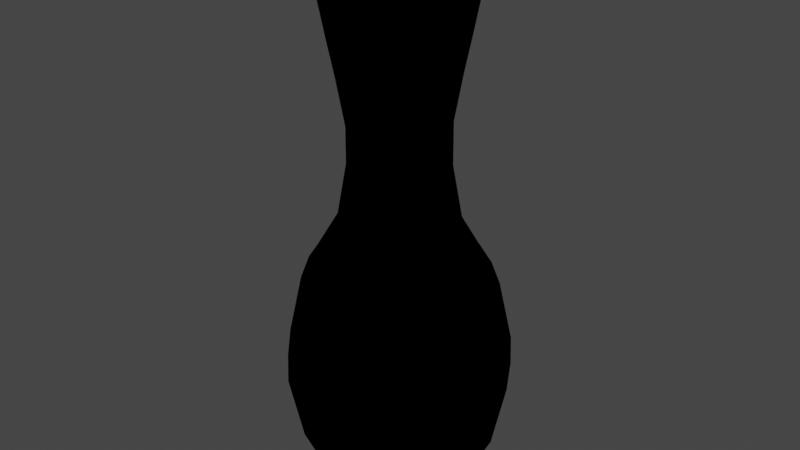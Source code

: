 # Source: Pin.blend  (saved by Blender 3.4.6; exported with 4.5.12 LTS)
import bpy
from mathutils import Matrix  # noqa: F401  (used for matrix-valued properties, if any)

bpy.ops.wm.read_factory_settings(use_empty=True)
scene = bpy.context.scene
scene.name = 'Scene'

# ---- collections
col_collection = bpy.data.collections.new('Collection'); scene.collection.children.link(col_collection)

# ---- materials (node trees are filled in below, after node groups)
mat_material_001 = bpy.data.materials.new('Material.001')
mat_material_001.use_transparent_shadow = False

# ---- material node trees
mat_material_001.use_nodes = True; mat_material_001.node_tree.nodes.clear()
_N = mat_material_001.node_tree.nodes; _L = mat_material_001.node_tree.links

# ---- world
world_world = bpy.data.worlds.new('World'); scene.world = world_world
world_world.use_nodes = True; world_world.node_tree.nodes.clear()
_N = world_world.node_tree.nodes; _L = world_world.node_tree.links
n0 = _N.new('ShaderNodeOutputWorld'); n0.name = 'World Output'; n0.location = (300, 300)
n1 = _N.new('ShaderNodeBackground'); n1.name = 'Background'; n1.location = (10, 300)
n1.inputs[0].default_value = (0.05088, 0.05088, 0.05088, 1.0)
_L.new(n1.outputs[0], n0.inputs[0])
n0.is_active_output = True
world_world.color = (0.05088, 0.05088, 0.05088)
world_world.use_sun_shadow = False
world_world.sun_shadow_jitter_overblur = 0.0

# ---- meshes
me_circle_001 = bpy.data.meshes.new('Circle.001')
me_circle_001.from_pydata([(9.522e-10, 0.06921, 0.00988), (-0.02815, 0.06323, 0.00988), (-0.05143, 0.04631, 0.00988), (-0.06582, 0.02139, 0.00988), (-0.06883, -0.007235, 0.00988), (-0.05994, -0.03461, 0.00988), (-0.04068, -0.05599, 0.00988), (-0.01439, -0.0677, 0.00988), (0.01439, -0.0677, 0.00988), (0.04068, -0.05599, 0.00988), (0.05994, -0.03461, 0.00988), (0.06883, -0.007235, 0.00988), (0.06582, 0.02139, 0.00988), (0.05143, 0.04631, 0.00988), (0.02815, 0.06323, 0.00988), (-3.01e-10, 0.132, 0.03826), (-0.05367, 0.1205, 0.03826), (-0.09806, 0.08829, 0.03826), (-0.1255, 0.04078, 0.03826), (-0.1312, -0.01379, 0.03826), (-0.1143, -0.06598, 0.03826), (-0.07756, -0.1068, 0.03826), (-0.02743, -0.1291, 0.03826), (0.02743, -0.1291, 0.03826), (0.07756, -0.1068, 0.03826), (0.1143, -0.06598, 0.03826), (0.1312, -0.01379, 0.03826), (0.1255, 0.04078, 0.03826), (0.09806, 0.08829, 0.03826), (0.05367, 0.1205, 0.03826), (2.638e-10, 0.1639, 0.1018), (-0.06665, 0.1497, 0.1018), (-0.1218, 0.1096, 0.1018), (-0.1558, 0.05064, 0.1018), (-0.163, -0.01713, 0.1018), (-0.1419, -0.08193, 0.1018), (-0.09632, -0.1326, 0.1018), (-0.03407, -0.1603, 0.1018), (0.03407, -0.1603, 0.1018), (0.09632, -0.1326, 0.1018), (0.1419, -0.08193, 0.1018), (0.163, -0.01713, 0.1018), (0.1558, 0.05064, 0.1018), (0.1218, 0.1096, 0.1018), (0.06665, 0.1497, 0.1018), (3.185e-10, 0.1865, 0.2133), (-0.07584, 0.1703, 0.2133), (-0.1386, 0.1248, 0.2133), (-0.1773, 0.05762, 0.2133), (-0.1854, -0.01949, 0.2133), (-0.1615, -0.09323, 0.2133), (-0.1096, -0.1508, 0.2133), (-0.03877, -0.1824, 0.2133), (0.03877, -0.1824, 0.2133), (0.1096, -0.1508, 0.2133), (0.1615, -0.09323, 0.2133), (0.1854, -0.01949, 0.2133), (0.1773, 0.05762, 0.2133), (0.1386, 0.1248, 0.2133), (0.07584, 0.1703, 0.2133), (2.665e-10, 0.1619, 0.3676), (-0.06587, 0.1479, 0.3676), (-0.1204, 0.1084, 0.3676), (-0.154, 0.05004, 0.3676), (-0.1611, -0.01693, 0.3676), (-0.1403, -0.08097, 0.3676), (-0.09519, -0.131, 0.3676), (-0.03367, -0.1584, 0.3676), (0.03367, -0.1584, 0.3676), (0.09519, -0.131, 0.3676), (0.1403, -0.08097, 0.3676), (0.1611, -0.01693, 0.3676), (0.154, 0.05004, 0.3676), (0.1204, 0.1084, 0.3676), (0.06587, 0.1479, 0.3676), (3.326e-10, 0.1472, 0.407), (-0.05988, 0.1345, 0.407), (-0.1094, 0.09852, 0.407), (-0.14, 0.0455, 0.407), (-0.1464, -0.01539, 0.407), (-0.1275, -0.07361, 0.407), (-0.08654, -0.1191, 0.407), (-0.03061, -0.144, 0.407), (0.03061, -0.144, 0.407), (0.08654, -0.1191, 0.407), (0.1275, -0.07361, 0.407), (0.1464, -0.01539, 0.407), (0.14, 0.0455, 0.407), (0.1094, 0.09852, 0.407), (0.05988, 0.1345, 0.407), (4.999e-11, 0.1325, 0.4297), (-0.05387, 0.121, 0.4297), (-0.09843, 0.08863, 0.4297), (-0.126, 0.04093, 0.4297), (-0.1317, -0.01385, 0.4297), (-0.1147, -0.06623, 0.4297), (-0.07786, -0.1072, 0.4297), (-0.02754, -0.1296, 0.4297), (0.02754, -0.1296, 0.4297), (0.07786, -0.1072, 0.4297), (0.1147, -0.06623, 0.4297), (0.1317, -0.01385, 0.4297), (0.126, 0.04093, 0.4297), (0.09843, 0.08863, 0.4297), (0.05387, 0.121, 0.4297), (-2.868e-10, 0.09792, 0.4891), (-0.03983, 0.08945, 0.4891), (-0.07277, 0.06552, 0.4891), (-0.09312, 0.03026, 0.4891), (-0.09738, -0.01024, 0.4891), (-0.0848, -0.04896, 0.4891), (-0.05755, -0.07922, 0.4891), (-0.02036, -0.09578, 0.4891), (0.02036, -0.09578, 0.4891), (0.05755, -0.07922, 0.4891), (0.0848, -0.04896, 0.4891), (0.09738, -0.01024, 0.4891), (0.09312, 0.03026, 0.4891), (0.07277, 0.06552, 0.4891), (0.03983, 0.08945, 0.4891), (-3.14e-10, 0.09513, 0.7248), (-0.03869, 0.0869, 0.7248), (-0.07069, 0.06365, 0.7248), (-0.09047, 0.0294, 0.7248), (-0.09461, -0.009944, 0.7248), (-0.08238, -0.04756, 0.7248), (-0.05592, -0.07696, 0.7248), (-0.01978, -0.09305, 0.7248), (0.01978, -0.09305, 0.7248), (0.05592, -0.07696, 0.7248), (0.08238, -0.04756, 0.7248), (0.09461, -0.009944, 0.7248), (0.09047, 0.0294, 0.7248), (0.07069, 0.06365, 0.7248), (0.03869, 0.0869, 0.7248), (1.769e-10, 0.1067, 0.7825), (-0.0434, 0.09749, 0.7825), (-0.0793, 0.0714, 0.7825), (-0.1015, 0.03298, 0.7825), (-0.1061, -0.01115, 0.7825), (-0.09242, -0.05336, 0.7825), (-0.06272, -0.08633, 0.7825), (-0.02219, -0.1044, 0.7825), (0.02219, -0.1044, 0.7825), (0.06272, -0.08633, 0.7825), (0.09242, -0.05336, 0.7825), (0.1061, -0.01115, 0.7825), (0.1015, 0.03298, 0.7825), (0.0793, 0.0714, 0.7825), (0.0434, 0.09749, 0.7825), (-1.106e-10, 0.1192, 0.8483), (-0.04848, 0.1089, 0.8483), (-0.08858, 0.07976, 0.8483), (-0.1134, 0.03683, 0.8483), (-0.1185, -0.01246, 0.8483), (-0.1032, -0.0596, 0.8483), (-0.07006, -0.09643, 0.8483), (-0.02478, -0.1166, 0.8483), (0.02478, -0.1166, 0.8483), (0.07006, -0.09643, 0.8483), (0.1032, -0.0596, 0.8483), (0.1185, -0.01246, 0.8483), (0.1134, 0.03683, 0.8483), (0.08858, 0.07976, 0.8483), (0.04848, 0.1089, 0.8483), (-6.004e-11, 0.1024, 0.9008), (-0.04165, 0.09354, 0.9008), (-0.0761, 0.06852, 0.9008), (-0.09739, 0.03164, 0.9008), (-0.1018, -0.0107, 0.9008), (-0.08868, -0.0512, 0.9008), (-0.06019, -0.08284, 0.9008), (-0.02129, -0.1002, 0.9008), (0.02129, -0.1002, 0.9008), (0.06019, -0.08284, 0.9008), (0.08868, -0.0512, 0.9008), (0.1018, -0.0107, 0.9008), (0.09739, 0.03164, 0.9008), (0.0761, 0.06852, 0.9008), (0.04165, 0.09354, 0.9008), (-1.389e-11, 0.0661, 0.9259), (-0.02689, 0.06039, 0.9259), (-0.04912, 0.04423, 0.9259), (-0.06287, 0.02043, 0.9259), (-0.06574, -0.00691, 0.9259), (-0.05725, -0.03305, 0.9259), (-0.03885, -0.05348, 0.9259), (-0.01374, -0.06466, 0.9259), (0.01374, -0.06466, 0.9259), (0.03885, -0.05348, 0.9259), (0.05725, -0.03305, 0.9259), (0.06574, -0.00691, 0.9259), (0.06287, 0.02043, 0.9259), (0.04912, 0.04423, 0.9259), (0.02689, 0.06039, 0.9259), (1.723e-10, 0.01918, 0.9408), (-0.007799, 0.01752, 0.9408), (-0.01425, 0.01283, 0.9408), (-0.01824, 0.005926, 0.9408), (-0.01907, -0.002004, 0.9408), (-0.01661, -0.009588, 0.9408), (-0.01127, -0.01551, 0.9408), (-0.003987, -0.01876, 0.9408), (0.003987, -0.01876, 0.9408), (0.01127, -0.01551, 0.9408), (0.01661, -0.009588, 0.9408), (0.01907, -0.002004, 0.9408), (0.01824, 0.005926, 0.9408), (0.01425, 0.01283, 0.9408), (0.007799, 0.01752, 0.9408), (-1.252e-10, 0.1071, 0.01398), (0.04356, 0.09784, 0.01398), (0.02227, -0.1048, 0.01398), (-0.02227, -0.1048, 0.01398), (-0.04356, 0.09784, 0.01398), (0.06295, -0.08665, 0.01398), (-0.07959, 0.07166, 0.01398), (0.09275, -0.05355, 0.01398), (-0.1019, 0.0331, 0.01398), (0.1065, -0.0112, 0.01398), (-0.1065, -0.0112, 0.01398), (0.1019, 0.0331, 0.01398), (-0.09275, -0.05355, 0.01398), (0.07959, 0.07166, 0.01398), (-0.06295, -0.08665, 0.01398), (0.08132, -0.008547, 0.6486), (0.07081, -0.04088, 0.6486), (-0.08132, -0.008547, 0.6486), (-0.07776, 0.02527, 0.6486), (0.07776, 0.02527, 0.6486), (-0.07081, -0.04088, 0.6486), (0.06076, 0.05471, 0.6486), (-0.04806, -0.06615, 0.6486), (0.03326, 0.0747, 0.6486), (-0.017, -0.07998, 0.6486), (-1.843e-10, 0.08177, 0.6486), (0.017, -0.07998, 0.6486), (-0.03326, 0.0747, 0.6486), (0.04806, -0.06615, 0.6486), (-0.06076, 0.05471, 0.6486), (0.08171, -0.008588, 0.5772), (-0.08171, -0.008588, 0.5772), (0.07814, 0.02539, 0.5772), (-0.07116, -0.04108, 0.5772), (0.06106, 0.05498, 0.5772), (-0.04829, -0.06647, 0.5772), (0.03342, 0.07506, 0.5772), (-0.01708, -0.08037, 0.5772), (-2.058e-10, 0.08216, 0.5772), (0.01708, -0.08037, 0.5772), (-0.03342, 0.07506, 0.5772), (0.04829, -0.06647, 0.5772), (-0.06106, 0.05498, 0.5772), (0.07116, -0.04108, 0.5772), (-0.07814, 0.02539, 0.5772), (-0.1372, 0.1236, 0.264), (-0.07511, 0.1687, 0.264), (0.1599, -0.09233, 0.264), (0.1085, -0.1494, 0.264), (-0.1756, 0.05707, 0.264), (0.1837, -0.0193, 0.264), (-0.1837, -0.0193, 0.264), (0.1756, 0.05707, 0.264), (-0.1599, -0.09233, 0.264), (0.1372, 0.1236, 0.264), (-0.1085, -0.1494, 0.264), (0.07511, 0.1687, 0.264), (-0.03839, -0.1806, 0.264), (3.101e-10, 0.1847, 0.264), (0.03839, -0.1806, 0.264), (0.0766, -0.04422, 0.6867), (-0.08412, 0.02733, 0.6867), (0.08796, -0.009245, 0.6867), (-0.08796, -0.009245, 0.6867), (0.08412, 0.02733, 0.6867), (-0.0766, -0.04422, 0.6867), (0.06573, 0.05918, 0.6867), (-0.05199, -0.07156, 0.6867), (0.03597, 0.0808, 0.6867), (-0.01839, -0.08652, 0.6867), (-2.492e-10, 0.08845, 0.6867), (0.01839, -0.08652, 0.6867), (-0.03597, 0.0808, 0.6867), (0.05199, -0.07156, 0.6867), (-0.06573, 0.05918, 0.6867), (0.07098, -0.04098, 0.6129), (-0.07795, 0.02533, 0.6129), (0.08152, -0.008568, 0.6129), (-0.08152, -0.008568, 0.6129), (0.07795, 0.02533, 0.6129), (-0.07098, -0.04098, 0.6129), (0.06091, 0.05485, 0.6129), (-0.04818, -0.06631, 0.6129), (0.03334, 0.07488, 0.6129), (-0.01704, -0.08017, 0.6129), (-1.95e-10, 0.08197, 0.6129), (0.01704, -0.08017, 0.6129), (-0.03334, 0.07488, 0.6129), (0.04818, -0.06631, 0.6129), (-0.06091, 0.05485, 0.6129)], [], [(2, 10, 6), (0, 2, 1), (2, 4, 3), (4, 6, 5), (6, 8, 7), (8, 6, 9), (9, 6, 10), (10, 12, 11), (12, 10, 13), (13, 10, 14), (14, 2, 0), (2, 6, 4), (14, 10, 2), (210, 15, 29, 211), (212, 23, 22, 213), (214, 16, 15, 210), (215, 24, 23, 212), (216, 17, 16, 214), (217, 25, 24, 215), (218, 18, 17, 216), (219, 26, 25, 217), (220, 19, 18, 218), (221, 27, 26, 219), (222, 20, 19, 220), (223, 28, 27, 221), (224, 21, 20, 222), (211, 29, 28, 223), (213, 22, 21, 224), (25, 40, 39, 24), (18, 33, 32, 17), (26, 41, 40, 25), (19, 34, 33, 18), (27, 42, 41, 26), (20, 35, 34, 19), (28, 43, 42, 27), (21, 36, 35, 20), (29, 44, 43, 28), (22, 37, 36, 21), (15, 30, 44, 29), (23, 38, 37, 22), (16, 31, 30, 15), (24, 39, 38, 23), (17, 32, 31, 16), (40, 55, 54, 39), (33, 48, 47, 32), (41, 56, 55, 40), (34, 49, 48, 33), (42, 57, 56, 41), (35, 50, 49, 34), (43, 58, 57, 42), (36, 51, 50, 35), (44, 59, 58, 43), (37, 52, 51, 36), (30, 45, 59, 44), (38, 53, 52, 37), (31, 46, 45, 30), (39, 54, 53, 38), (32, 47, 46, 31), (255, 62, 61, 256), (257, 70, 69, 258), (259, 63, 62, 255), (260, 71, 70, 257), (261, 64, 63, 259), (262, 72, 71, 260), (263, 65, 64, 261), (264, 73, 72, 262), (265, 66, 65, 263), (266, 74, 73, 264), (267, 67, 66, 265), (268, 60, 74, 266), (269, 68, 67, 267), (256, 61, 60, 268), (258, 69, 68, 269), (63, 78, 77, 62), (71, 86, 85, 70), (64, 79, 78, 63), (72, 87, 86, 71), (65, 80, 79, 64), (73, 88, 87, 72), (66, 81, 80, 65), (74, 89, 88, 73), (67, 82, 81, 66), (60, 75, 89, 74), (68, 83, 82, 67), (61, 76, 75, 60), (69, 84, 83, 68), (62, 77, 76, 61), (70, 85, 84, 69), (85, 100, 99, 84), (78, 93, 92, 77), (86, 101, 100, 85), (79, 94, 93, 78), (87, 102, 101, 86), (80, 95, 94, 79), (88, 103, 102, 87), (81, 96, 95, 80), (89, 104, 103, 88), (82, 97, 96, 81), (75, 90, 104, 89), (83, 98, 97, 82), (76, 91, 90, 75), (84, 99, 98, 83), (77, 92, 91, 76), (92, 107, 106, 91), (100, 115, 114, 99), (93, 108, 107, 92), (101, 116, 115, 100), (94, 109, 108, 93), (102, 117, 116, 101), (95, 110, 109, 94), (103, 118, 117, 102), (96, 111, 110, 95), (104, 119, 118, 103), (97, 112, 111, 96), (90, 105, 119, 104), (98, 113, 112, 97), (91, 106, 105, 90), (99, 114, 113, 98), (272, 131, 130, 270), (273, 124, 123, 271), (274, 132, 131, 272), (275, 125, 124, 273), (276, 133, 132, 274), (277, 126, 125, 275), (278, 134, 133, 276), (279, 127, 126, 277), (280, 120, 134, 278), (281, 128, 127, 279), (282, 121, 120, 280), (283, 129, 128, 281), (284, 122, 121, 282), (270, 130, 129, 283), (271, 123, 122, 284), (123, 138, 137, 122), (131, 146, 145, 130), (124, 139, 138, 123), (132, 147, 146, 131), (125, 140, 139, 124), (133, 148, 147, 132), (126, 141, 140, 125), (134, 149, 148, 133), (127, 142, 141, 126), (120, 135, 149, 134), (128, 143, 142, 127), (121, 136, 135, 120), (129, 144, 143, 128), (122, 137, 136, 121), (130, 145, 144, 129), (145, 160, 159, 144), (138, 153, 152, 137), (146, 161, 160, 145), (139, 154, 153, 138), (147, 162, 161, 146), (140, 155, 154, 139), (148, 163, 162, 147), (141, 156, 155, 140), (149, 164, 163, 148), (142, 157, 156, 141), (135, 150, 164, 149), (143, 158, 157, 142), (136, 151, 150, 135), (144, 159, 158, 143), (137, 152, 151, 136), (162, 177, 176, 161), (155, 170, 169, 154), (163, 178, 177, 162), (156, 171, 170, 155), (164, 179, 178, 163), (157, 172, 171, 156), (150, 165, 179, 164), (158, 173, 172, 157), (151, 166, 165, 150), (159, 174, 173, 158), (152, 167, 166, 151), (160, 175, 174, 159), (153, 168, 167, 152), (161, 176, 175, 160), (154, 169, 168, 153), (169, 184, 183, 168), (177, 192, 191, 176), (170, 185, 184, 169), (178, 193, 192, 177), (171, 186, 185, 170), (179, 194, 193, 178), (172, 187, 186, 171), (165, 180, 194, 179), (173, 188, 187, 172), (166, 181, 180, 165), (174, 189, 188, 173), (167, 182, 181, 166), (175, 190, 189, 174), (168, 183, 182, 167), (176, 191, 190, 175), (191, 206, 205, 190), (184, 199, 198, 183), (192, 207, 206, 191), (185, 200, 199, 184), (193, 208, 207, 192), (186, 201, 200, 185), (194, 209, 208, 193), (187, 202, 201, 186), (180, 195, 209, 194), (188, 203, 202, 187), (181, 196, 195, 180), (189, 204, 203, 188), (182, 197, 196, 181), (190, 205, 204, 189), (183, 198, 197, 182), (200, 206, 198), (197, 195, 196), (195, 208, 209), (208, 206, 207), (206, 202, 205), (205, 202, 204), (204, 202, 203), (202, 200, 201), (200, 198, 199), (198, 195, 197), (195, 198, 208), (208, 198, 206), (202, 206, 200), (7, 213, 224, 6), (14, 211, 223, 13), (6, 224, 222, 5), (13, 223, 221, 12), (5, 222, 220, 4), (12, 221, 219, 11), (4, 220, 218, 3), (11, 219, 217, 10), (3, 218, 216, 2), (10, 217, 215, 9), (2, 216, 214, 1), (9, 215, 212, 8), (1, 214, 210, 0), (8, 212, 213, 7), (0, 210, 211, 14), (286, 228, 239, 299), (285, 226, 238, 298), (299, 239, 237, 297), (298, 238, 236, 296), (297, 237, 235, 295), (296, 236, 234, 294), (295, 235, 233, 293), (294, 234, 232, 292), (293, 233, 231, 291), (292, 232, 230, 290), (291, 231, 229, 289), (290, 230, 227, 288), (289, 229, 225, 287), (288, 227, 228, 286), (287, 225, 226, 285), (116, 240, 253, 115), (109, 241, 254, 108), (117, 242, 240, 116), (110, 243, 241, 109), (118, 244, 242, 117), (111, 245, 243, 110), (119, 246, 244, 118), (112, 247, 245, 111), (105, 248, 246, 119), (113, 249, 247, 112), (106, 250, 248, 105), (114, 251, 249, 113), (107, 252, 250, 106), (115, 253, 251, 114), (108, 254, 252, 107), (54, 258, 269, 53), (46, 256, 268, 45), (53, 269, 267, 52), (45, 268, 266, 59), (52, 267, 265, 51), (59, 266, 264, 58), (51, 265, 263, 50), (58, 264, 262, 57), (50, 263, 261, 49), (57, 262, 260, 56), (49, 261, 259, 48), (56, 260, 257, 55), (48, 259, 255, 47), (55, 257, 258, 54), (47, 255, 256, 46), (228, 271, 284, 239), (226, 270, 283, 238), (239, 284, 282, 237), (238, 283, 281, 236), (237, 282, 280, 235), (236, 281, 279, 234), (235, 280, 278, 233), (234, 279, 277, 232), (233, 278, 276, 231), (232, 277, 275, 230), (231, 276, 274, 229), (230, 275, 273, 227), (229, 274, 272, 225), (227, 273, 271, 228), (225, 272, 270, 226), (240, 287, 285, 253), (241, 288, 286, 254), (242, 289, 287, 240), (243, 290, 288, 241), (244, 291, 289, 242), (245, 292, 290, 243), (246, 293, 291, 244), (247, 294, 292, 245), (248, 295, 293, 246), (249, 296, 294, 247), (250, 297, 295, 248), (251, 298, 296, 249), (252, 299, 297, 250), (253, 285, 298, 251), (254, 286, 299, 252)])
me_circle_001.polygons.foreach_set('use_smooth', [True] * 311)
_uv = me_circle_001.uv_layers.new(name='UVMap')
_uv.uv.foreach_set('vector', [0.5404, 0.8207, 0.7461, 0.7991, 0.6312, 0.6957, 0.5901, 0.8891, 0.5404, 0.8207, 0.558, 0.8602, 0.5404, 0.8207, 0.558, 0.738, 0.5404, 0.7775, 0.558, 0.738, 0.6312, 0.6957, 0.5901, 0.709, 0.6312, 0.6957, 0.7117, 0.7218, 0.6743, 0.7002, 0.7117, 0.7218, 0.6312, 0.6957, 0.7371, 0.7568, 0.7371, 0.7568, 0.6312, 0.6957, 0.7461, 0.7991, 0.7461, 0.7991, 0.7117, 0.8764, 0.7371, 0.8414, 0.7117, 0.8764, 0.7461, 0.7991, 0.6743, 0.898, 0.6743, 0.898, 0.7461, 0.7991, 0.6312, 0.9025, 0.6312, 0.9025, 0.5404, 0.8207, 0.5901, 0.8891, 0.5404, 0.8207, 0.6312, 0.6957, 0.558, 0.738, 0.6312, 0.9025, 0.7461, 0.7991, 0.5404, 0.8207, 0.4111, 0.5512, 0.3978, 0.553, 0.4047, 0.5968, 0.4189, 0.5933, 0.4016, 0.2585, 0.3904, 0.2581, 0.3898, 0.2929, 0.401, 0.2931, 0.4069, 0.5112, 0.3942, 0.5122, 0.3978, 0.553, 0.4111, 0.5512, 0.4032, 0.2242, 0.3921, 0.2233, 0.3904, 0.2581, 0.4016, 0.2585, 0.4044, 0.4728, 0.3922, 0.4733, 0.3942, 0.5122, 0.4069, 0.5112, 0.4064, 0.1899, 0.3953, 0.1884, 0.3921, 0.2233, 0.4032, 0.2242, 0.403, 0.4354, 0.3911, 0.4357, 0.3922, 0.4733, 0.4044, 0.4728, 0.4123, 0.1557, 0.4011, 0.1531, 0.3953, 0.1884, 0.4064, 0.1899, 0.402, 0.399, 0.3904, 0.3991, 0.3911, 0.4357, 0.403, 0.4354, 0.4225, 0.1217, 0.4115, 0.1173, 0.4011, 0.1531, 0.4123, 0.1557, 0.4014, 0.3632, 0.3899, 0.3633, 0.3904, 0.3991, 0.402, 0.399, 0.4403, 0.08857, 0.4298, 0.08084, 0.4115, 0.1173, 0.4225, 0.1217, 0.401, 0.3279, 0.3897, 0.3279, 0.3899, 0.3633, 0.4014, 0.3632, 0.4189, 0.5933, 0.4047, 0.5968, 0.4193, 0.6456, 0.4343, 0.6383, 0.401, 0.2931, 0.3898, 0.2929, 0.3897, 0.3279, 0.401, 0.3279, 0.3953, 0.1884, 0.3554, 0.1843, 0.353, 0.2213, 0.3921, 0.2233, 0.3911, 0.4357, 0.35, 0.4365, 0.3498, 0.4746, 0.3922, 0.4733, 0.4011, 0.1531, 0.36, 0.1457, 0.3554, 0.1843, 0.3953, 0.1884, 0.3904, 0.3991, 0.3504, 0.3997, 0.35, 0.4365, 0.3911, 0.4357, 0.4115, 0.1173, 0.368, 0.1043, 0.36, 0.1457, 0.4011, 0.1531, 0.3899, 0.3633, 0.3506, 0.3637, 0.3504, 0.3997, 0.3904, 0.3991, 0.4298, 0.08084, 0.3815, 0.05843, 0.368, 0.1043, 0.4115, 0.1173, 0.3897, 0.3279, 0.3508, 0.3281, 0.3506, 0.3637, 0.3899, 0.3633, 0.4047, 0.5968, 0.3527, 0.6049, 0.3578, 0.6592, 0.4193, 0.6456, 0.3898, 0.2929, 0.3511, 0.2928, 0.3508, 0.3281, 0.3897, 0.3279, 0.3978, 0.553, 0.3504, 0.5575, 0.3527, 0.6049, 0.4047, 0.5968, 0.3904, 0.2581, 0.3517, 0.2573, 0.3511, 0.2928, 0.3898, 0.2929, 0.3942, 0.5122, 0.3497, 0.5146, 0.3504, 0.5575, 0.3978, 0.553, 0.3921, 0.2233, 0.353, 0.2213, 0.3517, 0.2573, 0.3904, 0.2581, 0.3922, 0.4733, 0.3498, 0.4746, 0.3497, 0.5146, 0.3942, 0.5122, 0.3554, 0.1843, 0.2977, 0.1817, 0.2978, 0.2202, 0.353, 0.2213, 0.35, 0.4365, 0.2943, 0.435, 0.2917, 0.4726, 0.3498, 0.4746, 0.36, 0.1457, 0.2981, 0.1405, 0.2977, 0.1817, 0.3554, 0.1843, 0.3504, 0.3997, 0.2961, 0.3987, 0.2943, 0.435, 0.35, 0.4365, 0.368, 0.1043, 0.2993, 0.09462, 0.2981, 0.1405, 0.36, 0.1457, 0.3506, 0.3637, 0.2973, 0.3631, 0.2961, 0.3987, 0.3504, 0.3997, 0.3815, 0.05843, 0.3019, 0.04126, 0.2993, 0.09462, 0.368, 0.1043, 0.3508, 0.3281, 0.2979, 0.3278, 0.2973, 0.3631, 0.3506, 0.3637, 0.3527, 0.6049, 0.2771, 0.6024, 0.2684, 0.6575, 0.3578, 0.6592, 0.3511, 0.2928, 0.2981, 0.2926, 0.2979, 0.3278, 0.3508, 0.3281, 0.3504, 0.5575, 0.2835, 0.555, 0.2771, 0.6024, 0.3527, 0.6049, 0.3517, 0.2573, 0.298, 0.2569, 0.2981, 0.2926, 0.3511, 0.2928, 0.3497, 0.5146, 0.2882, 0.5123, 0.2835, 0.555, 0.3504, 0.5575, 0.353, 0.2213, 0.2978, 0.2202, 0.298, 0.2569, 0.3517, 0.2573, 0.3498, 0.4746, 0.2917, 0.4726, 0.2882, 0.5123, 0.3497, 0.5146, 0.2666, 0.4704, 0.2133, 0.4628, 0.2059, 0.4983, 0.2615, 0.5091, 0.2717, 0.1824, 0.2148, 0.1883, 0.2194, 0.2249, 0.2732, 0.2208, 0.2702, 0.4335, 0.2184, 0.4283, 0.2133, 0.4628, 0.2666, 0.4704, 0.2696, 0.1411, 0.2081, 0.1494, 0.2148, 0.1883, 0.2717, 0.1824, 0.2726, 0.3977, 0.2219, 0.3944, 0.2184, 0.4283, 0.2702, 0.4335, 0.2671, 0.0951, 0.1983, 0.1071, 0.2081, 0.1494, 0.2696, 0.1411, 0.2741, 0.3626, 0.2239, 0.361, 0.2219, 0.3944, 0.2726, 0.3977, 0.2636, 0.04125, 0.1829, 0.05953, 0.1983, 0.1071, 0.2671, 0.0951, 0.2748, 0.3277, 0.2246, 0.3276, 0.2239, 0.361, 0.2741, 0.3626, 0.2446, 0.5962, 0.1807, 0.5739, 0.1593, 0.6147, 0.2302, 0.6484, 0.2749, 0.2928, 0.2241, 0.294, 0.2246, 0.3276, 0.2748, 0.3277, 0.2545, 0.5506, 0.1955, 0.5353, 0.1807, 0.5739, 0.2446, 0.5962, 0.2743, 0.2573, 0.2224, 0.2599, 0.2241, 0.294, 0.2749, 0.2928, 0.2615, 0.5091, 0.2059, 0.4983, 0.1955, 0.5353, 0.2545, 0.5506, 0.2732, 0.2208, 0.2194, 0.2249, 0.2224, 0.2599, 0.2743, 0.2573, 0.2184, 0.4283, 0.1964, 0.4254, 0.1908, 0.4586, 0.2133, 0.4628, 0.2081, 0.1494, 0.1825, 0.1555, 0.1907, 0.1925, 0.2148, 0.1883, 0.2219, 0.3944, 0.2001, 0.3926, 0.1964, 0.4254, 0.2184, 0.4283, 0.1983, 0.1071, 0.1705, 0.1161, 0.1825, 0.1555, 0.2081, 0.1494, 0.2239, 0.361, 0.2022, 0.3601, 0.2001, 0.3926, 0.2219, 0.3944, 0.1829, 0.05953, 0.1519, 0.07346, 0.1705, 0.1161, 0.1983, 0.1071, 0.2246, 0.3276, 0.2029, 0.3276, 0.2022, 0.3601, 0.2239, 0.361, 0.1807, 0.5739, 0.1562, 0.5621, 0.1343, 0.5973, 0.1593, 0.6147, 0.2241, 0.294, 0.2022, 0.2949, 0.2029, 0.3276, 0.2246, 0.3276, 0.1955, 0.5353, 0.1717, 0.527, 0.1562, 0.5621, 0.1807, 0.5739, 0.2224, 0.2599, 0.2, 0.2617, 0.2022, 0.2949, 0.2241, 0.294, 0.2059, 0.4983, 0.1828, 0.4924, 0.1717, 0.527, 0.1955, 0.5353, 0.2194, 0.2249, 0.1963, 0.2277, 0.2, 0.2617, 0.2224, 0.2599, 0.2133, 0.4628, 0.1908, 0.4586, 0.1828, 0.4924, 0.2059, 0.4983, 0.2148, 0.1883, 0.1907, 0.1925, 0.1963, 0.2277, 0.2194, 0.2249, 0.1907, 0.1925, 0.1742, 0.1957, 0.1804, 0.2299, 0.1963, 0.2277, 0.1964, 0.4254, 0.1813, 0.4231, 0.1755, 0.4553, 0.1908, 0.4586, 0.1825, 0.1555, 0.1652, 0.1603, 0.1742, 0.1957, 0.1907, 0.1925, 0.2001, 0.3926, 0.1851, 0.3912, 0.1813, 0.4231, 0.1964, 0.4254, 0.1705, 0.1161, 0.1523, 0.1233, 0.1652, 0.1603, 0.1825, 0.1555, 0.2022, 0.3601, 0.1873, 0.3594, 0.1851, 0.3912, 0.2001, 0.3926, 0.1519, 0.07346, 0.1332, 0.08479, 0.1523, 0.1233, 0.1705, 0.1161, 0.2029, 0.3276, 0.1879, 0.3276, 0.1873, 0.3594, 0.2022, 0.3601, 0.1562, 0.5621, 0.1406, 0.5536, 0.1197, 0.5852, 0.1343, 0.5973, 0.2022, 0.2949, 0.187, 0.2956, 0.1879, 0.3276, 0.2029, 0.3276, 0.1717, 0.527, 0.1559, 0.5208, 0.1406, 0.5536, 0.1562, 0.5621, 0.2, 0.2617, 0.1845, 0.2631, 0.187, 0.2956, 0.2022, 0.2949, 0.1828, 0.4924, 0.1672, 0.4879, 0.1559, 0.5208, 0.1717, 0.527, 0.1963, 0.2277, 0.1804, 0.2299, 0.1845, 0.2631, 0.2, 0.2617, 0.1908, 0.4586, 0.1755, 0.4553, 0.1672, 0.4879, 0.1828, 0.4924, 0.1755, 0.4553, 0.1304, 0.444, 0.1225, 0.4728, 0.1672, 0.4879, 0.1742, 0.1957, 0.1255, 0.207, 0.1326, 0.2375, 0.1804, 0.2299, 0.1813, 0.4231, 0.1362, 0.415, 0.1304, 0.444, 0.1755, 0.4553, 0.1652, 0.1603, 0.1158, 0.1764, 0.1255, 0.207, 0.1742, 0.1957, 0.1851, 0.3912, 0.1399, 0.3858, 0.1362, 0.415, 0.1813, 0.4231, 0.1523, 0.1233, 0.103, 0.1462, 0.1158, 0.1764, 0.1652, 0.1603, 0.1873, 0.3594, 0.1419, 0.3566, 0.1399, 0.3858, 0.1851, 0.3912, 0.1332, 0.08479, 0.08687, 0.1175, 0.103, 0.1462, 0.1523, 0.1233, 0.1879, 0.3276, 0.1422, 0.3272, 0.1419, 0.3566, 0.1873, 0.3594, 0.1406, 0.5536, 0.09884, 0.5284, 0.08267, 0.5535, 0.1197, 0.5852, 0.187, 0.2956, 0.1408, 0.2976, 0.1422, 0.3272, 0.1879, 0.3276, 0.1559, 0.5208, 0.1121, 0.5011, 0.09884, 0.5284, 0.1406, 0.5536, 0.1845, 0.2631, 0.1377, 0.2677, 0.1408, 0.2976, 0.187, 0.2956, 0.1672, 0.4879, 0.1225, 0.4728, 0.1121, 0.5011, 0.1559, 0.5208, 0.1804, 0.2299, 0.1326, 0.2375, 0.1377, 0.2677, 0.1845, 0.2631, 0.657, 0.08129, 0.6302, 0.1002, 0.6487, 0.1262, 0.676, 0.1078, 0.7457, 0.3096, 0.7075, 0.3083, 0.7036, 0.3436, 0.7427, 0.3498, 0.6382, 0.05523, 0.611, 0.07384, 0.6302, 0.1002, 0.657, 0.08129, 0.7436, 0.2706, 0.7068, 0.2741, 0.7075, 0.3083, 0.7457, 0.3096, 0.6208, 0.02868, 0.5922, 0.04602, 0.611, 0.07384, 0.6382, 0.05523, 0.7368, 0.2334, 0.7018, 0.2412, 0.7068, 0.2741, 0.7436, 0.2706, 0.6853, 0.5142, 0.6433, 0.4933, 0.6205, 0.5356, 0.665, 0.556, 0.7258, 0.1984, 0.693, 0.21, 0.7018, 0.2412, 0.7368, 0.2334, 0.7049, 0.473, 0.6643, 0.454, 0.6433, 0.4933, 0.6853, 0.5142, 0.7114, 0.1659, 0.6807, 0.1806, 0.693, 0.21, 0.7258, 0.1984, 0.7218, 0.4319, 0.6817, 0.4164, 0.6643, 0.454, 0.7049, 0.473, 0.6945, 0.1358, 0.6658, 0.1527, 0.6807, 0.1806, 0.7114, 0.1659, 0.7346, 0.3907, 0.695, 0.3797, 0.6817, 0.4164, 0.7218, 0.4319, 0.676, 0.1078, 0.6487, 0.1262, 0.6658, 0.1527, 0.6945, 0.1358, 0.7427, 0.3498, 0.7036, 0.3436, 0.695, 0.3797, 0.7346, 0.3907, 0.7036, 0.3436, 0.6571, 0.3337, 0.6476, 0.3633, 0.695, 0.3797, 0.6302, 0.1002, 0.5943, 0.1268, 0.6132, 0.1504, 0.6487, 0.1262, 0.7075, 0.3083, 0.6622, 0.3048, 0.6571, 0.3337, 0.7036, 0.3436, 0.611, 0.07384, 0.5728, 0.1018, 0.5943, 0.1268, 0.6302, 0.1002, 0.7068, 0.2741, 0.6629, 0.2766, 0.6622, 0.3048, 0.7075, 0.3083, 0.5922, 0.04602, 0.5496, 0.07365, 0.5728, 0.1018, 0.611, 0.07384, 0.7018, 0.2412, 0.6597, 0.2494, 0.6629, 0.2766, 0.7068, 0.2741, 0.6433, 0.4933, 0.5882, 0.459, 0.5568, 0.4986, 0.6205, 0.5356, 0.693, 0.21, 0.6529, 0.2232, 0.6597, 0.2494, 0.7018, 0.2412, 0.6643, 0.454, 0.6136, 0.425, 0.5882, 0.459, 0.6433, 0.4933, 0.6807, 0.1806, 0.6427, 0.1981, 0.6529, 0.2232, 0.693, 0.21, 0.6817, 0.4164, 0.6332, 0.3935, 0.6136, 0.425, 0.6643, 0.454, 0.6658, 0.1527, 0.6294, 0.174, 0.6427, 0.1981, 0.6807, 0.1806, 0.695, 0.3797, 0.6476, 0.3633, 0.6332, 0.3935, 0.6817, 0.4164, 0.6487, 0.1262, 0.6132, 0.1504, 0.6294, 0.174, 0.6658, 0.1527, 0.6132, 0.1504, 0.5828, 0.1753, 0.5984, 0.1944, 0.6294, 0.174, 0.6571, 0.3337, 0.6193, 0.3229, 0.6093, 0.3458, 0.6476, 0.3633, 0.5943, 0.1268, 0.5633, 0.1563, 0.5828, 0.1753, 0.6132, 0.1504, 0.6622, 0.3048, 0.625, 0.3001, 0.6193, 0.3229, 0.6571, 0.3337, 0.5728, 0.1018, 0.5384, 0.1363, 0.5633, 0.1563, 0.5943, 0.1268, 0.6629, 0.2766, 0.6267, 0.2777, 0.625, 0.3001, 0.6622, 0.3048, 0.5496, 0.07365, 0.5058, 0.1128, 0.5384, 0.1363, 0.5728, 0.1018, 0.6597, 0.2494, 0.6248, 0.2558, 0.6267, 0.2777, 0.6629, 0.2766, 0.5882, 0.459, 0.5436, 0.4148, 0.5006, 0.441, 0.5568, 0.4986, 0.6529, 0.2232, 0.6193, 0.2345, 0.6248, 0.2558, 0.6597, 0.2494, 0.6136, 0.425, 0.5731, 0.3915, 0.5436, 0.4148, 0.5882, 0.459, 0.6427, 0.1981, 0.6105, 0.2141, 0.6193, 0.2345, 0.6529, 0.2232, 0.6332, 0.3935, 0.5942, 0.3686, 0.5731, 0.3915, 0.6136, 0.425, 0.6294, 0.174, 0.5984, 0.1944, 0.6105, 0.2141, 0.6427, 0.1981, 0.6476, 0.3633, 0.6093, 0.3458, 0.5942, 0.3686, 0.6332, 0.3935, 0.5384, 0.1363, 0.5199, 0.1703, 0.545, 0.1823, 0.5633, 0.1563, 0.6267, 0.2777, 0.6029, 0.278, 0.6008, 0.2962, 0.625, 0.3001, 0.5058, 0.1128, 0.4843, 0.1606, 0.5199, 0.1703, 0.5384, 0.1363, 0.6248, 0.2558, 0.6016, 0.2601, 0.6029, 0.278, 0.6267, 0.2777, 0.5436, 0.4148, 0.5235, 0.3756, 0.4843, 0.382, 0.5006, 0.441, 0.6193, 0.2345, 0.5972, 0.2429, 0.6016, 0.2601, 0.6248, 0.2558, 0.5731, 0.3915, 0.5511, 0.3636, 0.5235, 0.3756, 0.5436, 0.4148, 0.6105, 0.2141, 0.5894, 0.2262, 0.5972, 0.2429, 0.6193, 0.2345, 0.5942, 0.3686, 0.5711, 0.3485, 0.5511, 0.3636, 0.5731, 0.3915, 0.5984, 0.1944, 0.5784, 0.2104, 0.5894, 0.2262, 0.6105, 0.2141, 0.6093, 0.3458, 0.5854, 0.3318, 0.5711, 0.3485, 0.5942, 0.3686, 0.5828, 0.1753, 0.5638, 0.1957, 0.5784, 0.2104, 0.5984, 0.1944, 0.6193, 0.3229, 0.5951, 0.3143, 0.5854, 0.3318, 0.6093, 0.3458, 0.5633, 0.1563, 0.545, 0.1823, 0.5638, 0.1957, 0.5828, 0.1753, 0.625, 0.3001, 0.6008, 0.2962, 0.5951, 0.3143, 0.6193, 0.3229, 0.6008, 0.2962, 0.5801, 0.2912, 0.5751, 0.305, 0.5951, 0.3143, 0.5199, 0.1703, 0.5128, 0.204, 0.5332, 0.208, 0.545, 0.1823, 0.6029, 0.278, 0.5821, 0.2771, 0.5801, 0.2912, 0.6008, 0.2962, 0.4843, 0.1606, 0.4869, 0.2063, 0.5128, 0.204, 0.5199, 0.1703, 0.6016, 0.2601, 0.5813, 0.2631, 0.5821, 0.2771, 0.6029, 0.278, 0.5235, 0.3756, 0.5181, 0.3412, 0.4933, 0.3374, 0.4843, 0.382, 0.5972, 0.2429, 0.5777, 0.2502, 0.5813, 0.2631, 0.6016, 0.2601, 0.5511, 0.3636, 0.5387, 0.3371, 0.5181, 0.3412, 0.5235, 0.3756, 0.5894, 0.2262, 0.571, 0.2373, 0.5777, 0.2502, 0.5972, 0.2429, 0.5711, 0.3485, 0.5549, 0.3286, 0.5387, 0.3371, 0.5511, 0.3636, 0.5784, 0.2104, 0.5614, 0.2256, 0.571, 0.2373, 0.5894, 0.2262, 0.5854, 0.3318, 0.5669, 0.3174, 0.5549, 0.3286, 0.5711, 0.3485, 0.5638, 0.1957, 0.5489, 0.2155, 0.5614, 0.2256, 0.5784, 0.2104, 0.5951, 0.3143, 0.5751, 0.305, 0.5669, 0.3174, 0.5854, 0.3318, 0.545, 0.1823, 0.5332, 0.208, 0.5489, 0.2155, 0.5638, 0.1957, 0.5332, 0.208, 0.525, 0.2487, 0.532, 0.2494, 0.5489, 0.2155, 0.5801, 0.2912, 0.5465, 0.2809, 0.5433, 0.2864, 0.5751, 0.305, 0.5128, 0.204, 0.5178, 0.2484, 0.525, 0.2487, 0.5332, 0.208, 0.5821, 0.2771, 0.5472, 0.2747, 0.5465, 0.2809, 0.5801, 0.2912, 0.4869, 0.2063, 0.5108, 0.251, 0.5178, 0.2484, 0.5128, 0.204, 0.5813, 0.2631, 0.5467, 0.2686, 0.5472, 0.2747, 0.5821, 0.2771, 0.5181, 0.3412, 0.5231, 0.2995, 0.5165, 0.2967, 0.4933, 0.3374, 0.5777, 0.2502, 0.5435, 0.2628, 0.5467, 0.2686, 0.5813, 0.2631, 0.5387, 0.3371, 0.5299, 0.2994, 0.5231, 0.2995, 0.5181, 0.3412, 0.571, 0.2373, 0.5416, 0.2568, 0.5435, 0.2628, 0.5777, 0.2502, 0.5549, 0.3286, 0.536, 0.2972, 0.5299, 0.2994, 0.5387, 0.3371, 0.5614, 0.2256, 0.5376, 0.2522, 0.5416, 0.2568, 0.571, 0.2373, 0.5669, 0.3174, 0.5406, 0.2927, 0.536, 0.2972, 0.5549, 0.3286, 0.5489, 0.2155, 0.532, 0.2494, 0.5376, 0.2522, 0.5614, 0.2256, 0.5751, 0.305, 0.5433, 0.2864, 0.5406, 0.2927, 0.5669, 0.3174, 0.5472, 0.2747, 0.5197, 0.2645, 0.5433, 0.2864, 0.5406, 0.2927, 0.5299, 0.2994, 0.536, 0.2972, 0.5299, 0.2994, 0.5165, 0.2967, 0.5231, 0.2995, 0.5108, 0.251, 0.525, 0.2487, 0.5178, 0.2484, 0.525, 0.2487, 0.5435, 0.2628, 0.532, 0.2494, 0.532, 0.2494, 0.5435, 0.2628, 0.5376, 0.2522, 0.5376, 0.2522, 0.5435, 0.2628, 0.5416, 0.2568, 0.5435, 0.2628, 0.5472, 0.2747, 0.5467, 0.2686, 0.5472, 0.2747, 0.5433, 0.2864, 0.5465, 0.2809, 0.5433, 0.2864, 0.5299, 0.2994, 0.5406, 0.2927, 0.5299, 0.2994, 0.5433, 0.2864, 0.5165, 0.2967, 0.5108, 0.251, 0.5124, 0.2817, 0.525, 0.2487, 0.5435, 0.2628, 0.5197, 0.2645, 0.5472, 0.2747, 0.4179, 0.2935, 0.401, 0.2931, 0.401, 0.3279, 0.4181, 0.3282, 0.439, 0.5879, 0.4189, 0.5933, 0.4343, 0.6383, 0.4538, 0.6271, 0.4181, 0.3282, 0.401, 0.3279, 0.4014, 0.3632, 0.4187, 0.3633, 0.4538, 0.09957, 0.4403, 0.08857, 0.4225, 0.1217, 0.4378, 0.1283, 0.4187, 0.3633, 0.4014, 0.3632, 0.402, 0.399, 0.4196, 0.3989, 0.4378, 0.1283, 0.4225, 0.1217, 0.4123, 0.1557, 0.4283, 0.1597, 0.4196, 0.3989, 0.402, 0.399, 0.403, 0.4354, 0.4209, 0.4351, 0.4283, 0.1597, 0.4123, 0.1557, 0.4064, 0.1899, 0.4227, 0.1923, 0.4209, 0.4351, 0.403, 0.4354, 0.4044, 0.4728, 0.4228, 0.4721, 0.4227, 0.1923, 0.4064, 0.1899, 0.4032, 0.2242, 0.4197, 0.2256, 0.4228, 0.4721, 0.4044, 0.4728, 0.4069, 0.5112, 0.4258, 0.5098, 0.4197, 0.2256, 0.4032, 0.2242, 0.4016, 0.2585, 0.4183, 0.2594, 0.4258, 0.5098, 0.4069, 0.5112, 0.4111, 0.5512, 0.4307, 0.5484, 0.4183, 0.2594, 0.4016, 0.2585, 0.401, 0.2931, 0.4179, 0.2935, 0.4307, 0.5484, 0.4111, 0.5512, 0.4189, 0.5933, 0.439, 0.5879, 0.7819, 0.1639, 0.8122, 0.1641, 0.8124, 0.1352, 0.7821, 0.135, 0.7824, 0.3663, 0.8127, 0.366, 0.8124, 0.3371, 0.7821, 0.3374, 0.7821, 0.135, 0.8124, 0.1352, 0.8127, 0.1064, 0.7824, 0.1061, 0.7821, 0.3374, 0.8124, 0.3371, 0.8122, 0.3083, 0.7819, 0.3085, 0.7824, 0.1061, 0.8127, 0.1064, 0.813, 0.07756, 0.7827, 0.07717, 0.7819, 0.3085, 0.8122, 0.3083, 0.8121, 0.2794, 0.7818, 0.2795, 0.7827, 0.07717, 0.813, 0.07756, 0.8134, 0.04872, 0.7831, 0.04826, 0.7818, 0.2795, 0.8121, 0.2794, 0.812, 0.2506, 0.7817, 0.2506, 0.7831, 0.04826, 0.8134, 0.04872, 0.8139, 0.01988, 0.7836, 0.01936, 0.7817, 0.2506, 0.812, 0.2506, 0.812, 0.2218, 0.7817, 0.2217, 0.7836, 0.453, 0.8139, 0.4525, 0.8134, 0.4236, 0.7831, 0.4241, 0.7817, 0.2217, 0.812, 0.2218, 0.8121, 0.1929, 0.7818, 0.1928, 0.7831, 0.4241, 0.8134, 0.4236, 0.813, 0.3948, 0.7827, 0.3952, 0.7818, 0.1928, 0.8121, 0.1929, 0.8122, 0.1641, 0.7819, 0.1639, 0.7827, 0.3952, 0.813, 0.3948, 0.8127, 0.366, 0.7824, 0.3663, 0.1158, 0.1764, 0.04955, 0.2019, 0.05838, 0.227, 0.1255, 0.207, 0.1399, 0.3858, 0.07482, 0.3792, 0.07177, 0.4039, 0.1362, 0.415, 0.103, 0.1462, 0.03874, 0.1774, 0.04955, 0.2019, 0.1158, 0.1764, 0.1419, 0.3566, 0.07618, 0.3542, 0.07482, 0.3792, 0.1399, 0.3858, 0.08687, 0.1175, 0.02597, 0.1538, 0.03874, 0.1774, 0.103, 0.1462, 0.1422, 0.3272, 0.07591, 0.329, 0.07618, 0.3542, 0.1419, 0.3566, 0.09884, 0.5284, 0.04072, 0.4968, 0.02799, 0.5182, 0.08267, 0.5535, 0.1408, 0.2976, 0.07403, 0.3035, 0.07591, 0.329, 0.1422, 0.3272, 0.1121, 0.5011, 0.05146, 0.4747, 0.04072, 0.4968, 0.09884, 0.5284, 0.1377, 0.2677, 0.07053, 0.278, 0.07403, 0.3035, 0.1408, 0.2976, 0.1225, 0.4728, 0.0602, 0.4518, 0.05146, 0.4747, 0.1121, 0.5011, 0.1326, 0.2375, 0.06534, 0.2524, 0.07053, 0.278, 0.1377, 0.2677, 0.1304, 0.444, 0.06693, 0.4281, 0.0602, 0.4518, 0.1225, 0.4728, 0.1255, 0.207, 0.05838, 0.227, 0.06534, 0.2524, 0.1326, 0.2375, 0.1362, 0.415, 0.07177, 0.4039, 0.06693, 0.4281, 0.1304, 0.444, 0.2978, 0.2202, 0.2732, 0.2208, 0.2743, 0.2573, 0.298, 0.2569, 0.2882, 0.5123, 0.2615, 0.5091, 0.2545, 0.5506, 0.2835, 0.555, 0.298, 0.2569, 0.2743, 0.2573, 0.2749, 0.2928, 0.2981, 0.2926, 0.2835, 0.555, 0.2545, 0.5506, 0.2446, 0.5962, 0.2771, 0.6024, 0.2981, 0.2926, 0.2749, 0.2928, 0.2748, 0.3277, 0.2979, 0.3278, 0.2771, 0.6024, 0.2446, 0.5962, 0.2302, 0.6484, 0.2684, 0.6575, 0.2979, 0.3278, 0.2748, 0.3277, 0.2741, 0.3626, 0.2973, 0.3631, 0.3019, 0.04126, 0.2636, 0.04125, 0.2671, 0.0951, 0.2993, 0.09462, 0.2973, 0.3631, 0.2741, 0.3626, 0.2726, 0.3977, 0.2961, 0.3987, 0.2993, 0.09462, 0.2671, 0.0951, 0.2696, 0.1411, 0.2981, 0.1405, 0.2961, 0.3987, 0.2726, 0.3977, 0.2702, 0.4335, 0.2943, 0.435, 0.2981, 0.1405, 0.2696, 0.1411, 0.2717, 0.1824, 0.2977, 0.1817, 0.2943, 0.435, 0.2702, 0.4335, 0.2666, 0.4704, 0.2917, 0.4726, 0.2977, 0.1817, 0.2717, 0.1824, 0.2732, 0.2208, 0.2978, 0.2202, 0.2917, 0.4726, 0.2666, 0.4704, 0.2615, 0.5091, 0.2882, 0.5123, 0.9494, 0.2948, 0.9171, 0.3007, 0.9238, 0.3311, 0.9556, 0.323, 0.9637, 0.0955, 0.9326, 0.08507, 0.9238, 0.115, 0.9556, 0.1232, 0.9556, 0.323, 0.9238, 0.3311, 0.9326, 0.361, 0.9637, 0.3506, 0.9556, 0.1232, 0.9238, 0.115, 0.9171, 0.1455, 0.9494, 0.1513, 0.9637, 0.3506, 0.9326, 0.361, 0.9436, 0.3903, 0.9739, 0.3776, 0.9494, 0.1513, 0.9171, 0.1455, 0.9127, 0.1763, 0.9453, 0.1799, 0.9739, 0.3776, 0.9436, 0.3903, 0.9566, 0.4186, 0.9859, 0.4038, 0.9453, 0.1799, 0.9127, 0.1763, 0.9104, 0.2075, 0.9432, 0.2086, 0.9859, 0.4038, 0.9566, 0.4186, 0.9716, 0.4459, 0.9998, 0.4291, 0.9432, 0.2086, 0.9104, 0.2075, 0.9104, 0.2387, 0.9432, 0.2375, 0.9998, 0.01702, 0.9716, 0.0001798, 0.9566, 0.02752, 0.9859, 0.04229, 0.9432, 0.2375, 0.9104, 0.2387, 0.9127, 0.2698, 0.9453, 0.2662, 0.9859, 0.04229, 0.9566, 0.02752, 0.9436, 0.05586, 0.9739, 0.06849, 0.9453, 0.2662, 0.9127, 0.2698, 0.9171, 0.3007, 0.9494, 0.2948, 0.9739, 0.06849, 0.9436, 0.05586, 0.9326, 0.08507, 0.9637, 0.0955, 0.9409, 0.8858, 0.9712, 0.8854, 0.9709, 0.8565, 0.9406, 0.8568, 0.94, 0.6829, 0.9703, 0.683, 0.9704, 0.6541, 0.9401, 0.6539, 0.9413, 0.9148, 0.9716, 0.9143, 0.9712, 0.8854, 0.9409, 0.8858, 0.9399, 0.7119, 0.9702, 0.7119, 0.9703, 0.683, 0.94, 0.6829, 0.9418, 0.9437, 0.9721, 0.9432, 0.9716, 0.9143, 0.9413, 0.9148, 0.9399, 0.7409, 0.9702, 0.7409, 0.9702, 0.7119, 0.9399, 0.7119, 0.9413, 0.538, 0.9716, 0.5385, 0.9721, 0.5096, 0.9418, 0.5091, 0.94, 0.7699, 0.9703, 0.7698, 0.9702, 0.7409, 0.9399, 0.7409, 0.9409, 0.567, 0.9712, 0.5674, 0.9716, 0.5385, 0.9413, 0.538, 0.9401, 0.7989, 0.9704, 0.7987, 0.9703, 0.7698, 0.94, 0.7699, 0.9406, 0.596, 0.9709, 0.5963, 0.9712, 0.5674, 0.9409, 0.567, 0.9403, 0.8278, 0.9706, 0.8276, 0.9704, 0.7987, 0.9401, 0.7989, 0.9403, 0.625, 0.9706, 0.6252, 0.9709, 0.5963, 0.9406, 0.596, 0.9406, 0.8568, 0.9709, 0.8565, 0.9706, 0.8276, 0.9403, 0.8278, 0.9401, 0.6539, 0.9704, 0.6541, 0.9706, 0.6252, 0.9403, 0.625])
me_circle_001.materials.append(mat_material_001)
me_circle_001.update()
me_circle_001.normals_split_custom_set([tuple(v) for v in zip(*[iter([-0.04538, 0.04086, -0.9981, 0.05288, -0.03053, -0.9981, -0.03589, -0.0494, -0.9981, 6.535e-09, 0.06106, -0.9981, -0.04538, 0.04086, -0.9981, -0.02483, 0.05578, -0.9981, -0.04538, 0.04086, -0.9981, -0.06073, -0.006382, -0.9981, -0.05807, 0.01887, -0.9981, -0.06073, -0.006382, -0.9981, -0.03589, -0.0494, -0.9981, -0.05288, -0.03053, -0.9981, -0.03589, -0.0494, -0.9981, 0.01269, -0.05973, -0.9981, -0.01269, -0.05972, -0.9981, 0.01269, -0.05973, -0.9981, -0.03589, -0.0494, -0.9981, 0.03589, -0.0494, -0.9981, 0.03589, -0.0494, -0.9981, -0.03589, -0.0494, -0.9981, 0.05288, -0.03053, -0.9981, 0.05288, -0.03053, -0.9981, 0.05807, 0.01887, -0.9981, 0.06072, -0.006382, -0.9981, 0.05807, 0.01887, -0.9981, 0.05288, -0.03053, -0.9981, 0.04538, 0.04086, -0.9981, 0.04538, 0.04086, -0.9981, 0.05288, -0.03053, -0.9981, 0.02483, 0.05578, -0.9981, 0.02483, 0.05578, -0.9981, -0.04538, 0.04086, -0.9981, 6.535e-09, 0.06106, -0.9981, -0.04538, 0.04086, -0.9981, -0.03589, -0.0494, -0.9981, -0.06073, -0.006382, -0.9981, 0.02483, 0.05578, -0.9981, 0.05288, -0.03053, -0.9981, -0.04538, 0.04086, -0.9981, 1.029e-08, 0.4609, -0.8874, 1.49e-08, 0.8147, -0.5799, 0.3314, 0.7443, -0.5799, 0.1875, 0.4211, -0.8874, 0.09583, -0.4509, -0.8874, 0.1694, -0.7969, -0.5799, -0.1694, -0.7969, -0.5799, -0.09583, -0.4509, -0.8874, -0.1875, 0.4211, -0.8874, -0.3314, 0.7443, -0.5799, 1.49e-08, 0.8147, -0.5799, 1.029e-08, 0.4609, -0.8874, 0.2709, -0.3729, -0.8874, 0.4789, -0.6591, -0.5799, 0.1694, -0.7969, -0.5799, 0.09583, -0.4509, -0.8874, -0.3425, 0.3084, -0.8874, -0.6054, 0.5451, -0.5799, -0.3314, 0.7443, -0.5799, -0.1875, 0.4211, -0.8874, 0.3992, -0.2305, -0.8874, 0.7056, -0.4074, -0.5799, 0.4789, -0.6591, -0.5799, 0.2709, -0.3729, -0.8874, -0.4384, 0.1424, -0.8874, -0.7748, 0.2518, -0.5799, -0.6054, 0.5451, -0.5799, -0.3425, 0.3084, -0.8874, 0.4584, -0.04818, -0.8874, 0.8102, -0.08516, -0.5799, 0.7056, -0.4074, -0.5799, 0.3992, -0.2305, -0.8874, -0.4584, -0.04818, -0.8874, -0.8102, -0.08516, -0.5799, -0.7748, 0.2518, -0.5799, -0.4384, 0.1424, -0.8874, 0.4384, 0.1424, -0.8874, 0.7748, 0.2518, -0.5799, 0.8102, -0.08516, -0.5799, 0.4584, -0.04818, -0.8874, -0.3992, -0.2305, -0.8874, -0.7056, -0.4074, -0.5799, -0.8102, -0.08516, -0.5799, -0.4584, -0.04818, -0.8874, 0.3425, 0.3084, -0.8874, 0.6054, 0.5451, -0.5799, 0.7748, 0.2518, -0.5799, 0.4384, 0.1424, -0.8874, -0.2709, -0.3729, -0.8874, -0.4789, -0.6591, -0.5799, -0.7056, -0.4074, -0.5799, -0.3992, -0.2305, -0.8874, 0.1875, 0.4211, -0.8874, 0.3314, 0.7443, -0.5799, 0.6054, 0.5451, -0.5799, 0.3425, 0.3084, -0.8874, -0.09583, -0.4509, -0.8874, -0.1694, -0.7969, -0.5799, -0.4789, -0.6591, -0.5799, -0.2709, -0.3729, -0.8874, 0.7056, -0.4074, -0.5799, 0.8201, -0.4735, -0.3212, 0.5566, -0.7662, -0.3212, 0.4789, -0.6591, -0.5799, -0.7748, 0.2518, -0.5799, -0.9007, 0.2926, -0.3212, -0.7038, 0.6337, -0.3212, -0.6054, 0.5451, -0.5799, 0.8102, -0.08516, -0.5799, 0.9418, -0.09899, -0.3212, 0.8201, -0.4735, -0.3212, 0.7056, -0.4074, -0.5799, -0.8102, -0.08516, -0.5799, -0.9418, -0.09899, -0.3212, -0.9007, 0.2926, -0.3212, -0.7748, 0.2518, -0.5799, 0.7748, 0.2518, -0.5799, 0.9007, 0.2926, -0.3212, 0.9418, -0.09899, -0.3212, 0.8102, -0.08516, -0.5799, -0.7056, -0.4074, -0.5799, -0.8201, -0.4735, -0.3212, -0.9418, -0.09899, -0.3212, -0.8102, -0.08516, -0.5799, 0.6054, 0.5451, -0.5799, 0.7038, 0.6337, -0.3212, 0.9007, 0.2926, -0.3212, 0.7748, 0.2518, -0.5799, -0.4789, -0.6591, -0.5799, -0.5566, -0.7662, -0.3212, -0.8201, -0.4735, -0.3212, -0.7056, -0.4074, -0.5799, 0.3314, 0.7443, -0.5799, 0.3852, 0.8651, -0.3212, 0.7038, 0.6337, -0.3212, 0.6054, 0.5451, -0.5799, -0.1694, -0.7969, -0.5799, -0.1969, -0.9263, -0.3212, -0.5566, -0.7662, -0.3212, -0.4789, -0.6591, -0.5799, 1.49e-08, 0.8147, -0.5799, 0.0, 0.947, -0.3212, 0.3852, 0.8651, -0.3212, 0.3314, 0.7443, -0.5799, 0.1694, -0.7969, -0.5799, 0.1969, -0.9263, -0.3212, -0.1969, -0.9263, -0.3212, -0.1694, -0.7969, -0.5799, -0.3314, 0.7443, -0.5799, -0.3852, 0.8651, -0.3212, 0.0, 0.947, -0.3212, 1.49e-08, 0.8147, -0.5799, 0.4789, -0.6591, -0.5799, 0.5566, -0.7662, -0.3212, 0.1969, -0.9263, -0.3212, 0.1694, -0.7969, -0.5799, -0.6054, 0.5451, -0.5799, -0.7038, 0.6337, -0.3212, -0.3852, 0.8651, -0.3212, -0.3314, 0.7443, -0.5799, 0.8201, -0.4735, -0.3212, 0.8632, -0.4984, -0.08098, 0.5859, -0.8064, -0.08098, 0.5566, -0.7662, -0.3212, -0.9007, 0.2926, -0.3212, -0.9479, 0.308, -0.08098, -0.7407, 0.6669, -0.08098, -0.7038, 0.6337, -0.3212, 0.9418, -0.09899, -0.3212, 0.9913, -0.1042, -0.08098, 0.8632, -0.4984, -0.08098, 0.8201, -0.4735, -0.3212, -0.9418, -0.09899, -0.3212, -0.9913, -0.1042, -0.08098, -0.9479, 0.308, -0.08098, -0.9007, 0.2926, -0.3212, 0.9007, 0.2926, -0.3212, 0.9479, 0.308, -0.08098, 0.9913, -0.1042, -0.08098, 0.9418, -0.09899, -0.3212, -0.8201, -0.4735, -0.3212, -0.8632, -0.4984, -0.08098, -0.9913, -0.1042, -0.08098, -0.9418, -0.09899, -0.3212, 0.7038, 0.6337, -0.3212, 0.7407, 0.6669, -0.08098, 0.9479, 0.308, -0.08098, 0.9007, 0.2926, -0.3212, -0.5566, -0.7662, -0.3212, -0.5859, -0.8064, -0.08098, -0.8632, -0.4984, -0.08098, -0.8201, -0.4735, -0.3212, 0.3852, 0.8651, -0.3212, 0.4054, 0.9105, -0.08098, 0.7407, 0.6669, -0.08098, 0.7038, 0.6337, -0.3212, -0.1969, -0.9263, -0.3212, -0.2072, -0.9749, -0.08098, -0.5859, -0.8064, -0.08098, -0.5566, -0.7662, -0.3212, 0.0, 0.947, -0.3212, -1.487e-08, 0.9967, -0.08098, 0.4054, 0.9105, -0.08098, 0.3852, 0.8651, -0.3212, 0.1969, -0.9263, -0.3212, 0.2072, -0.9749, -0.08098, -0.2072, -0.9749, -0.08098, -0.1969, -0.9263, -0.3212, -0.3852, 0.8651, -0.3212, -0.4054, 0.9105, -0.08098, -1.487e-08, 0.9967, -0.08098, 0.0, 0.947, -0.3212, 0.5566, -0.7662, -0.3212, 0.5859, -0.8064, -0.08098, 0.2072, -0.9749, -0.08098, 0.1969, -0.9263, -0.3212, -0.7038, 0.6337, -0.3212, -0.7407, 0.6669, -0.08098, -0.4054, 0.9105, -0.08098, -0.3852, 0.8651, -0.3212, -0.7374, 0.664, 0.1237, -0.7134, 0.6423, 0.2802, -0.3904, 0.8769, 0.2802, -0.4036, 0.9065, 0.1237, 0.8594, -0.4962, 0.1237, 0.8313, -0.48, 0.2802, 0.5642, -0.7766, 0.2802, 0.5833, -0.8028, 0.1237, -0.9437, 0.3066, 0.1237, -0.9129, 0.2966, 0.2802, -0.7134, 0.6423, 0.2802, -0.7374, 0.664, 0.1237, 0.9869, -0.1037, 0.1237, 0.9547, -0.1003, 0.2802, 0.8313, -0.48, 0.2802, 0.8594, -0.4962, 0.1237, -0.9869, -0.1037, 0.1237, -0.9547, -0.1003, 0.2802, -0.9129, 0.2966, 0.2802, -0.9437, 0.3066, 0.1237, 0.9437, 0.3066, 0.1237, 0.9129, 0.2966, 0.2802, 0.9547, -0.1003, 0.2802, 0.9869, -0.1037, 0.1237, -0.8594, -0.4962, 0.1237, -0.8313, -0.48, 0.2802, -0.9547, -0.1003, 0.2802, -0.9869, -0.1037, 0.1237, 0.7374, 0.664, 0.1237, 0.7134, 0.6423, 0.2802, 0.9129, 0.2966, 0.2802, 0.9437, 0.3066, 0.1237, -0.5833, -0.8028, 0.1237, -0.5642, -0.7766, 0.2802, -0.8313, -0.48, 0.2802, -0.8594, -0.4962, 0.1237, 0.4036, 0.9065, 0.1237, 0.3904, 0.8769, 0.2802, 0.7134, 0.6423, 0.2802, 0.7374, 0.664, 0.1237, -0.2063, -0.9706, 0.1237, -0.1996, -0.939, 0.2802, -0.5642, -0.7766, 0.2802, -0.5833, -0.8028, 0.1237, 1.97e-08, 0.9923, 0.1237, 2.938e-08, 0.9599, 0.2802, 0.3904, 0.8769, 0.2802, 0.4036, 0.9065, 0.1237, 0.2063, -0.9706, 0.1237, 0.1996, -0.939, 0.2802, -0.1996, -0.939, 0.2802, -0.2063, -0.9706, 0.1237, -0.4036, 0.9065, 0.1237, -0.3904, 0.8769, 0.2802, 2.938e-08, 0.9599, 0.2802, 1.97e-08, 0.9923, 0.1237, 0.5833, -0.8028, 0.1237, 0.5642, -0.7766, 0.2802, 0.1996, -0.939, 0.2802, 0.2063, -0.9706, 0.1237, -0.9129, 0.2966, 0.2802, -0.8516, 0.2767, 0.4453, -0.6654, 0.5991, 0.4453, -0.7134, 0.6423, 0.2802, 0.9547, -0.1003, 0.2802, 0.8905, -0.09359, 0.4453, 0.7754, -0.4477, 0.4453, 0.8313, -0.48, 0.2802, -0.9547, -0.1003, 0.2802, -0.8905, -0.09359, 0.4453, -0.8516, 0.2767, 0.4453, -0.9129, 0.2966, 0.2802, 0.9129, 0.2966, 0.2802, 0.8516, 0.2767, 0.4453, 0.8905, -0.09359, 0.4453, 0.9547, -0.1003, 0.2802, -0.8313, -0.48, 0.2802, -0.7754, -0.4477, 0.4453, -0.8905, -0.09359, 0.4453, -0.9547, -0.1003, 0.2802, 0.7134, 0.6423, 0.2802, 0.6654, 0.5991, 0.4453, 0.8516, 0.2767, 0.4453, 0.9129, 0.2966, 0.2802, -0.5642, -0.7766, 0.2802, -0.5263, -0.7244, 0.4453, -0.7754, -0.4477, 0.4453, -0.8313, -0.48, 0.2802, 0.3904, 0.8769, 0.2802, 0.3642, 0.818, 0.4453, 0.6654, 0.5991, 0.4453, 0.7134, 0.6423, 0.2802, -0.1996, -0.939, 0.2802, -0.1862, -0.8758, 0.4453, -0.5263, -0.7244, 0.4453, -0.5642, -0.7766, 0.2802, 2.938e-08, 0.9599, 0.2802, -6.398e-08, 0.8954, 0.4453, 0.3642, 0.818, 0.4453, 0.3904, 0.8769, 0.2802, 0.1996, -0.939, 0.2802, 0.1862, -0.8758, 0.4453, -0.1862, -0.8758, 0.4453, -0.1996, -0.939, 0.2802, -0.3904, 0.8769, 0.2802, -0.3642, 0.818, 0.4453, -6.398e-08, 0.8954, 0.4453, 2.938e-08, 0.9599, 0.2802, 0.5642, -0.7766, 0.2802, 0.5263, -0.7244, 0.4453, 0.1862, -0.8758, 0.4453, 0.1996, -0.939, 0.2802, -0.7134, 0.6423, 0.2802, -0.6654, 0.5991, 0.4453, -0.3642, 0.818, 0.4453, -0.3904, 0.8769, 0.2802, 0.8313, -0.48, 0.2802, 0.7754, -0.4477, 0.4453, 0.5263, -0.7244, 0.4453, 0.5642, -0.7766, 0.2802, 0.7754, -0.4477, 0.4453, 0.7365, -0.4252, 0.5261, 0.4998, -0.688, 0.5261, 0.5263, -0.7244, 0.4453, -0.8516, 0.2767, 0.4453, -0.8088, 0.2628, 0.5261, -0.632, 0.569, 0.5261, -0.6654, 0.5991, 0.4453, 0.8905, -0.09359, 0.4453, 0.8457, -0.08889, 0.5261, 0.7365, -0.4252, 0.5261, 0.7754, -0.4477, 0.4453, -0.8905, -0.09359, 0.4453, -0.8457, -0.08889, 0.5261, -0.8088, 0.2628, 0.5261, -0.8516, 0.2767, 0.4453, 0.8516, 0.2767, 0.4453, 0.8088, 0.2628, 0.5261, 0.8457, -0.08889, 0.5261, 0.8905, -0.09359, 0.4453, -0.7754, -0.4477, 0.4453, -0.7365, -0.4252, 0.5261, -0.8457, -0.08889, 0.5261, -0.8905, -0.09359, 0.4453, 0.6654, 0.5991, 0.4453, 0.632, 0.569, 0.5261, 0.8088, 0.2628, 0.5261, 0.8516, 0.2767, 0.4453, -0.5263, -0.7244, 0.4453, -0.4998, -0.688, 0.5261, -0.7365, -0.4252, 0.5261, -0.7754, -0.4477, 0.4453, 0.3642, 0.818, 0.4453, 0.3459, 0.7769, 0.5261, 0.632, 0.569, 0.5261, 0.6654, 0.5991, 0.4453, -0.1862, -0.8758, 0.4453, -0.1768, -0.8318, 0.5261, -0.4998, -0.688, 0.5261, -0.5263, -0.7244, 0.4453, -6.398e-08, 0.8954, 0.4453, -7.692e-08, 0.8504, 0.5261, 0.3459, 0.7769, 0.5261, 0.3642, 0.818, 0.4453, 0.1862, -0.8758, 0.4453, 0.1768, -0.8318, 0.5261, -0.1768, -0.8318, 0.5261, -0.1862, -0.8758, 0.4453, -0.3642, 0.818, 0.4453, -0.3459, 0.7769, 0.5261, -7.692e-08, 0.8504, 0.5261, -6.398e-08, 0.8954, 0.4453, 0.5263, -0.7244, 0.4453, 0.4998, -0.688, 0.5261, 0.1768, -0.8318, 0.5261, 0.1862, -0.8758, 0.4453, -0.6654, 0.5991, 0.4453, -0.632, 0.569, 0.5261, -0.3459, 0.7769, 0.5261, -0.3642, 0.818, 0.4453, -0.632, 0.569, 0.5261, -0.6956, 0.6263, 0.352, -0.3807, 0.8551, 0.352, -0.3459, 0.7769, 0.5261, 0.7365, -0.4252, 0.5261, 0.8106, -0.468, 0.352, 0.5502, -0.7572, 0.352, 0.4998, -0.688, 0.5261, -0.8088, 0.2628, 0.5261, -0.8902, 0.2892, 0.352, -0.6956, 0.6263, 0.352, -0.632, 0.569, 0.5261, 0.8457, -0.08889, 0.5261, 0.9309, -0.09784, 0.352, 0.8106, -0.468, 0.352, 0.7365, -0.4252, 0.5261, -0.8457, -0.08889, 0.5261, -0.9309, -0.09784, 0.352, -0.8902, 0.2892, 0.352, -0.8088, 0.2628, 0.5261, 0.8088, 0.2628, 0.5261, 0.8902, 0.2892, 0.352, 0.9309, -0.09784, 0.352, 0.8457, -0.08889, 0.5261, -0.7365, -0.4252, 0.5261, -0.8106, -0.468, 0.352, -0.9309, -0.09784, 0.352, -0.8457, -0.08889, 0.5261, 0.632, 0.569, 0.5261, 0.6956, 0.6263, 0.352, 0.8902, 0.2892, 0.352, 0.8088, 0.2628, 0.5261, -0.4998, -0.688, 0.5261, -0.5502, -0.7572, 0.352, -0.8106, -0.468, 0.352, -0.7365, -0.4252, 0.5261, 0.3459, 0.7769, 0.5261, 0.3807, 0.8551, 0.352, 0.6956, 0.6263, 0.352, 0.632, 0.569, 0.5261, -0.1768, -0.8318, 0.5261, -0.1946, -0.9156, 0.352, -0.5502, -0.7572, 0.352, -0.4998, -0.688, 0.5261, -7.692e-08, 0.8504, 0.5261, 4.804e-09, 0.936, 0.352, 0.3807, 0.8551, 0.352, 0.3459, 0.7769, 0.5261, 0.1768, -0.8318, 0.5261, 0.1946, -0.9156, 0.352, -0.1946, -0.9156, 0.352, -0.1768, -0.8318, 0.5261, -0.3459, 0.7769, 0.5261, -0.3807, 0.8551, 0.352, 4.804e-09, 0.936, 0.352, -7.692e-08, 0.8504, 0.5261, 0.4998, -0.688, 0.5261, 0.5502, -0.7572, 0.352, 0.1946, -0.9156, 0.352, 0.1768, -0.8318, 0.5261, 0.9796, -0.103, -0.1726, 0.9773, -0.1027, -0.1851, 0.8511, -0.4914, -0.1851, 0.853, -0.4925, -0.1726, -0.9796, -0.103, -0.1726, -0.9773, -0.1027, -0.1851, -0.9346, 0.3037, -0.1851, -0.9368, 0.3044, -0.1726, 0.9368, 0.3044, -0.1726, 0.9346, 0.3037, -0.1851, 0.9773, -0.1027, -0.1851, 0.9796, -0.103, -0.1726, -0.853, -0.4925, -0.1726, -0.8511, -0.4914, -0.1851, -0.9773, -0.1027, -0.1851, -0.9796, -0.103, -0.1726, 0.732, 0.6591, -0.1726, 0.7303, 0.6576, -0.1851, 0.9346, 0.3037, -0.1851, 0.9368, 0.3044, -0.1726, -0.579, -0.7969, -0.1726, -0.5776, -0.795, -0.1851, -0.8511, -0.4914, -0.1851, -0.853, -0.4925, -0.1726, 0.4006, 0.8998, -0.1726, 0.3997, 0.8978, -0.1851, 0.7303, 0.6576, -0.1851, 0.732, 0.6591, -0.1726, -0.2048, -0.9635, -0.1726, -0.2043, -0.9612, -0.1851, -0.5776, -0.795, -0.1851, -0.579, -0.7969, -0.1726, -1.502e-07, 0.985, -0.1726, -6.773e-08, 0.9827, -0.1851, 0.3997, 0.8978, -0.1851, 0.4006, 0.8998, -0.1726, 0.2048, -0.9635, -0.1726, 0.2043, -0.9612, -0.1851, -0.2043, -0.9612, -0.1851, -0.2048, -0.9635, -0.1726, -0.4006, 0.8998, -0.1726, -0.3997, 0.8978, -0.1851, -6.773e-08, 0.9827, -0.1851, -1.502e-07, 0.985, -0.1726, 0.579, -0.7969, -0.1726, 0.5776, -0.795, -0.1851, 0.2043, -0.9612, -0.1851, 0.2048, -0.9635, -0.1726, -0.732, 0.6591, -0.1726, -0.7303, 0.6576, -0.1851, -0.3997, 0.8978, -0.1851, -0.4006, 0.8998, -0.1726, 0.853, -0.4925, -0.1726, 0.8511, -0.4914, -0.1851, 0.5776, -0.795, -0.1851, 0.579, -0.7969, -0.1726, -0.9368, 0.3044, -0.1726, -0.9346, 0.3037, -0.1851, -0.7303, 0.6576, -0.1851, -0.732, 0.6591, -0.1726, -0.9346, 0.3037, -0.1851, -0.9334, 0.3033, -0.1915, -0.7294, 0.6567, -0.1915, -0.7303, 0.6576, -0.1851, 0.9773, -0.1027, -0.1851, 0.9761, -0.1026, -0.1915, 0.85, -0.4907, -0.1915, 0.8511, -0.4914, -0.1851, -0.9773, -0.1027, -0.1851, -0.9761, -0.1026, -0.1915, -0.9334, 0.3033, -0.1915, -0.9346, 0.3037, -0.1851, 0.9346, 0.3037, -0.1851, 0.9334, 0.3033, -0.1915, 0.9761, -0.1026, -0.1915, 0.9773, -0.1027, -0.1851, -0.8511, -0.4914, -0.1851, -0.85, -0.4907, -0.1915, -0.9761, -0.1026, -0.1915, -0.9773, -0.1027, -0.1851, 0.7303, 0.6576, -0.1851, 0.7294, 0.6567, -0.1915, 0.9334, 0.3033, -0.1915, 0.9346, 0.3037, -0.1851, -0.5776, -0.795, -0.1851, -0.5769, -0.794, -0.1915, -0.85, -0.4907, -0.1915, -0.8511, -0.4914, -0.1851, 0.3997, 0.8978, -0.1851, 0.3992, 0.8966, -0.1915, 0.7294, 0.6567, -0.1915, 0.7303, 0.6576, -0.1851, -0.2043, -0.9612, -0.1851, -0.2041, -0.96, -0.1915, -0.5769, -0.794, -0.1915, -0.5776, -0.795, -0.1851, -6.773e-08, 0.9827, -0.1851, 9.698e-09, 0.9815, -0.1915, 0.3992, 0.8966, -0.1915, 0.3997, 0.8978, -0.1851, 0.2043, -0.9612, -0.1851, 0.2041, -0.96, -0.1915, -0.2041, -0.96, -0.1915, -0.2043, -0.9612, -0.1851, -0.3997, 0.8978, -0.1851, -0.3992, 0.8966, -0.1915, 9.698e-09, 0.9815, -0.1915, -6.773e-08, 0.9827, -0.1851, 0.5776, -0.795, -0.1851, 0.5769, -0.794, -0.1915, 0.2041, -0.96, -0.1915, 0.2043, -0.9612, -0.1851, -0.7303, 0.6576, -0.1851, -0.7294, 0.6567, -0.1915, -0.3992, 0.8966, -0.1915, -0.3997, 0.8978, -0.1851, 0.8511, -0.4914, -0.1851, 0.85, -0.4907, -0.1915, 0.5769, -0.794, -0.1915, 0.5776, -0.795, -0.1851, 0.85, -0.4907, -0.1915, 0.8645, -0.4991, 0.05923, 0.5868, -0.8076, 0.05923, 0.5769, -0.794, -0.1915, -0.9334, 0.3033, -0.1915, -0.9494, 0.3085, 0.05923, -0.7418, 0.668, 0.05923, -0.7294, 0.6567, -0.1915, 0.9761, -0.1026, -0.1915, 0.9928, -0.1043, 0.05923, 0.8645, -0.4991, 0.05923, 0.85, -0.4907, -0.1915, -0.9761, -0.1026, -0.1915, -0.9928, -0.1043, 0.05923, -0.9494, 0.3085, 0.05923, -0.9334, 0.3033, -0.1915, 0.9334, 0.3033, -0.1915, 0.9494, 0.3085, 0.05923, 0.9928, -0.1043, 0.05923, 0.9761, -0.1026, -0.1915, -0.85, -0.4907, -0.1915, -0.8645, -0.4991, 0.05923, -0.9928, -0.1043, 0.05923, -0.9761, -0.1026, -0.1915, 0.7294, 0.6567, -0.1915, 0.7418, 0.668, 0.05923, 0.9494, 0.3085, 0.05923, 0.9334, 0.3033, -0.1915, -0.5769, -0.794, -0.1915, -0.5868, -0.8076, 0.05923, -0.8645, -0.4991, 0.05923, -0.85, -0.4907, -0.1915, 0.3992, 0.8966, -0.1915, 0.406, 0.9119, 0.05923, 0.7418, 0.668, 0.05923, 0.7294, 0.6567, -0.1915, -0.2041, -0.96, -0.1915, -0.2075, -0.9764, 0.05923, -0.5868, -0.8076, 0.05923, -0.5769, -0.794, -0.1915, 9.698e-09, 0.9815, -0.1915, 1.033e-08, 0.9982, 0.05923, 0.406, 0.9119, 0.05923, 0.3992, 0.8966, -0.1915, 0.2041, -0.96, -0.1915, 0.2075, -0.9764, 0.05923, -0.2075, -0.9764, 0.05923, -0.2041, -0.96, -0.1915, -0.3992, 0.8966, -0.1915, -0.406, 0.9119, 0.05923, 1.033e-08, 0.9982, 0.05923, 9.698e-09, 0.9815, -0.1915, 0.5769, -0.794, -0.1915, 0.5868, -0.8076, 0.05923, 0.2075, -0.9764, 0.05923, 0.2041, -0.96, -0.1915, -0.7294, 0.6567, -0.1915, -0.7418, 0.668, 0.05923, -0.406, 0.9119, 0.05923, -0.3992, 0.8966, -0.1915, 0.9494, 0.3085, 0.05923, 0.778, 0.2528, 0.5752, 0.8135, -0.0855, 0.5752, 0.9928, -0.1043, 0.05923, -0.8645, -0.4991, 0.05923, -0.7084, -0.409, 0.5752, -0.8135, -0.0855, 0.5752, -0.9928, -0.1043, 0.05923, 0.7418, 0.668, 0.05923, 0.6079, 0.5473, 0.5752, 0.778, 0.2528, 0.5752, 0.9494, 0.3085, 0.05923, -0.5868, -0.8076, 0.05923, -0.4808, -0.6618, 0.5752, -0.7084, -0.409, 0.5752, -0.8645, -0.4991, 0.05923, 0.406, 0.9119, 0.05923, 0.3327, 0.7473, 0.5752, 0.6079, 0.5473, 0.5752, 0.7418, 0.668, 0.05923, -0.2075, -0.9764, 0.05923, -0.1701, -0.8001, 0.5752, -0.4808, -0.6618, 0.5752, -0.5868, -0.8076, 0.05923, 1.033e-08, 0.9982, 0.05923, -2.893e-07, 0.818, 0.5752, 0.3327, 0.7473, 0.5752, 0.406, 0.9119, 0.05923, 0.2075, -0.9764, 0.05923, 0.1701, -0.8001, 0.5752, -0.1701, -0.8001, 0.5752, -0.2075, -0.9764, 0.05923, -0.406, 0.9119, 0.05923, -0.3327, 0.7473, 0.5752, -2.893e-07, 0.818, 0.5752, 1.033e-08, 0.9982, 0.05923, 0.5868, -0.8076, 0.05923, 0.4808, -0.6618, 0.5752, 0.1701, -0.8001, 0.5752, 0.2075, -0.9764, 0.05923, -0.7418, 0.668, 0.05923, -0.6079, 0.5473, 0.5752, -0.3327, 0.7473, 0.5752, -0.406, 0.9119, 0.05923, 0.8645, -0.4991, 0.05923, 0.7084, -0.409, 0.5752, 0.4808, -0.6618, 0.5752, 0.5868, -0.8076, 0.05923, -0.9494, 0.3085, 0.05923, -0.778, 0.2528, 0.5752, -0.6079, 0.5473, 0.5752, -0.7418, 0.668, 0.05923, 0.9928, -0.1043, 0.05923, 0.8135, -0.0855, 0.5752, 0.7084, -0.409, 0.5752, 0.8645, -0.4991, 0.05923, -0.9928, -0.1043, 0.05923, -0.8135, -0.0855, 0.5752, -0.778, 0.2528, 0.5752, -0.9494, 0.3085, 0.05923, -0.8135, -0.0855, 0.5752, -0.4544, -0.04776, 0.8895, -0.4346, 0.1412, 0.8895, -0.778, 0.2528, 0.5752, 0.778, 0.2528, 0.5752, 0.4346, 0.1412, 0.8895, 0.4544, -0.04776, 0.8895, 0.8135, -0.0855, 0.5752, -0.7084, -0.409, 0.5752, -0.3957, -0.2285, 0.8895, -0.4544, -0.04776, 0.8895, -0.8135, -0.0855, 0.5752, 0.6079, 0.5473, 0.5752, 0.3396, 0.3057, 0.8895, 0.4346, 0.1412, 0.8895, 0.778, 0.2528, 0.5752, -0.4808, -0.6618, 0.5752, -0.2686, -0.3697, 0.8895, -0.3957, -0.2285, 0.8895, -0.7084, -0.409, 0.5752, 0.3327, 0.7473, 0.5752, 0.1858, 0.4174, 0.8895, 0.3396, 0.3057, 0.8895, 0.6079, 0.5473, 0.5752, -0.1701, -0.8001, 0.5752, -0.095, -0.4469, 0.8895, -0.2686, -0.3697, 0.8895, -0.4808, -0.6618, 0.5752, -2.893e-07, 0.818, 0.5752, -3.368e-07, 0.4569, 0.8895, 0.1858, 0.4174, 0.8895, 0.3327, 0.7473, 0.5752, 0.1701, -0.8001, 0.5752, 0.095, -0.4469, 0.8895, -0.095, -0.4469, 0.8895, -0.1701, -0.8001, 0.5752, -0.3327, 0.7473, 0.5752, -0.1859, 0.4174, 0.8895, -3.368e-07, 0.4569, 0.8895, -2.893e-07, 0.818, 0.5752, 0.4808, -0.6618, 0.5752, 0.2686, -0.3697, 0.8895, 0.095, -0.4469, 0.8895, 0.1701, -0.8001, 0.5752, -0.6079, 0.5473, 0.5752, -0.3396, 0.3057, 0.8895, -0.1859, 0.4174, 0.8895, -0.3327, 0.7473, 0.5752, 0.7084, -0.409, 0.5752, 0.3957, -0.2285, 0.8895, 0.2686, -0.3697, 0.8895, 0.4808, -0.6618, 0.5752, -0.778, 0.2528, 0.5752, -0.4346, 0.1412, 0.8895, -0.3396, 0.3057, 0.8895, -0.6079, 0.5473, 0.5752, 0.8135, -0.0855, 0.5752, 0.4544, -0.04776, 0.8895, 0.3957, -0.2285, 0.8895, 0.7084, -0.409, 0.5752, 0.4544, -0.04776, 0.8895, 0.172, -0.01807, 0.9849, 0.1497, -0.08646, 0.9849, 0.3957, -0.2285, 0.8895, -0.4544, -0.04776, 0.8895, -0.172, -0.01807, 0.9849, -0.1645, 0.05343, 0.9849, -0.4346, 0.1412, 0.8895, 0.4346, 0.1412, 0.8895, 0.1645, 0.05343, 0.9849, 0.172, -0.01807, 0.9849, 0.4544, -0.04776, 0.8895, -0.3957, -0.2285, 0.8895, -0.1497, -0.08646, 0.9849, -0.172, -0.01807, 0.9849, -0.4544, -0.04776, 0.8895, 0.3396, 0.3057, 0.8895, 0.1285, 0.1157, 0.9849, 0.1645, 0.05343, 0.9849, 0.4346, 0.1412, 0.8895, -0.2686, -0.3697, 0.8895, -0.1016, -0.1399, 0.9849, -0.1497, -0.08646, 0.9849, -0.3957, -0.2285, 0.8895, 0.1858, 0.4174, 0.8895, 0.07031, 0.158, 0.9849, 0.1285, 0.1157, 0.9849, 0.3396, 0.3057, 0.8895, -0.095, -0.4469, 0.8895, -0.03595, -0.1691, 0.9849, -0.1016, -0.1399, 0.9849, -0.2686, -0.3697, 0.8895, -3.368e-07, 0.4569, 0.8895, -4.786e-10, 0.1729, 0.9849, 0.07031, 0.158, 0.9849, 0.1858, 0.4174, 0.8895, 0.095, -0.4469, 0.8895, 0.03595, -0.1691, 0.9849, -0.03595, -0.1691, 0.9849, -0.095, -0.4469, 0.8895, -0.1859, 0.4174, 0.8895, -0.07032, 0.158, 0.9849, -4.786e-10, 0.1729, 0.9849, -3.368e-07, 0.4569, 0.8895, 0.2686, -0.3697, 0.8895, 0.1016, -0.1399, 0.9849, 0.03595, -0.1691, 0.9849, 0.095, -0.4469, 0.8895, -0.3396, 0.3057, 0.8895, -0.1285, 0.1157, 0.9849, -0.07032, 0.158, 0.9849, -0.1859, 0.4174, 0.8895, 0.3957, -0.2285, 0.8895, 0.1497, -0.08646, 0.9849, 0.1016, -0.1399, 0.9849, 0.2686, -0.3697, 0.8895, -0.4346, 0.1412, 0.8895, -0.1645, 0.05343, 0.9849, -0.1285, 0.1157, 0.9849, -0.3396, 0.3057, 0.8895, -0.1497, -0.08646, 0.9849, 0.172, -0.01807, 0.9849, -0.1645, 0.05343, 0.9849, -0.1285, 0.1157, 0.9849, -4.786e-10, 0.1729, 0.9849, -0.07032, 0.158, 0.9849, -4.786e-10, 0.1729, 0.9849, 0.1285, 0.1157, 0.9849, 0.07031, 0.158, 0.9849, 0.1285, 0.1157, 0.9849, 0.172, -0.01807, 0.9849, 0.1645, 0.05343, 0.9849, 0.172, -0.01807, 0.9849, -0.03595, -0.1691, 0.9849, 0.1497, -0.08646, 0.9849, 0.1497, -0.08646, 0.9849, -0.03595, -0.1691, 0.9849, 0.1016, -0.1399, 0.9849, 0.1016, -0.1399, 0.9849, -0.03595, -0.1691, 0.9849, 0.03595, -0.1691, 0.9849, -0.03595, -0.1691, 0.9849, -0.1497, -0.08646, 0.9849, -0.1016, -0.1399, 0.9849, -0.1497, -0.08646, 0.9849, -0.1645, 0.05343, 0.9849, -0.172, -0.01807, 0.9849, -0.1645, 0.05343, 0.9849, -4.786e-10, 0.1729, 0.9849, -0.1285, 0.1157, 0.9849, -4.786e-10, 0.1729, 0.9849, -0.1645, 0.05343, 0.9849, 0.1285, 0.1157, 0.9849, 0.1285, 0.1157, 0.9849, -0.1645, 0.05343, 0.9849, 0.172, -0.01807, 0.9849, -0.03595, -0.1691, 0.9849, 0.172, -0.01807, 0.9849, -0.1497, -0.08646, 0.9849, -0.01269, -0.05972, -0.9981, -0.09583, -0.4509, -0.8874, -0.2709, -0.3729, -0.8874, -0.03589, -0.0494, -0.9981, 0.02483, 0.05578, -0.9981, 0.1875, 0.4211, -0.8874, 0.3425, 0.3084, -0.8874, 0.04538, 0.04086, -0.9981, -0.03589, -0.0494, -0.9981, -0.2709, -0.3729, -0.8874, -0.3992, -0.2305, -0.8874, -0.05288, -0.03053, -0.9981, 0.04538, 0.04086, -0.9981, 0.3425, 0.3084, -0.8874, 0.4384, 0.1424, -0.8874, 0.05807, 0.01887, -0.9981, -0.05288, -0.03053, -0.9981, -0.3992, -0.2305, -0.8874, -0.4584, -0.04818, -0.8874, -0.06073, -0.006382, -0.9981, 0.05807, 0.01887, -0.9981, 0.4384, 0.1424, -0.8874, 0.4584, -0.04818, -0.8874, 0.06072, -0.006382, -0.9981, -0.06073, -0.006382, -0.9981, -0.4584, -0.04818, -0.8874, -0.4384, 0.1424, -0.8874, -0.05807, 0.01887, -0.9981, 0.06072, -0.006382, -0.9981, 0.4584, -0.04818, -0.8874, 0.3992, -0.2305, -0.8874, 0.05288, -0.03053, -0.9981, -0.05807, 0.01887, -0.9981, -0.4384, 0.1424, -0.8874, -0.3425, 0.3084, -0.8874, -0.04538, 0.04086, -0.9981, 0.05288, -0.03053, -0.9981, 0.3992, -0.2305, -0.8874, 0.2709, -0.3729, -0.8874, 0.03589, -0.0494, -0.9981, -0.04538, 0.04086, -0.9981, -0.3425, 0.3084, -0.8874, -0.1875, 0.4211, -0.8874, -0.02483, 0.05578, -0.9981, 0.03589, -0.0494, -0.9981, 0.2709, -0.3729, -0.8874, 0.09583, -0.4509, -0.8874, 0.01269, -0.05973, -0.9981, -0.02483, 0.05578, -0.9981, -0.1875, 0.4211, -0.8874, 1.029e-08, 0.4609, -0.8874, 6.535e-09, 0.06106, -0.9981, 0.01269, -0.05973, -0.9981, 0.09583, -0.4509, -0.8874, -0.09583, -0.4509, -0.8874, -0.01269, -0.05972, -0.9981, 6.535e-09, 0.06106, -0.9981, 1.029e-08, 0.4609, -0.8874, 0.1875, 0.4211, -0.8874, 0.02483, 0.05578, -0.9981, -0.951, 0.309, 0.00556, -0.9476, 0.3079, -0.08489, -0.7405, 0.6667, -0.08489, -0.7431, 0.6691, 0.00556, 0.866, -0.5, 0.00556, 0.8629, -0.4982, -0.08489, 0.5857, -0.8061, -0.08489, 0.5878, -0.809, 0.00556, -0.7431, 0.6691, 0.00556, -0.7405, 0.6667, -0.08489, -0.4053, 0.9102, -0.08489, -0.4067, 0.9135, 0.00556, 0.5878, -0.809, 0.00556, 0.5857, -0.8061, -0.08489, 0.2072, -0.9746, -0.08489, 0.2079, -0.9781, 0.00556, -0.4067, 0.9135, 0.00556, -0.4053, 0.9102, -0.08489, 1.443e-08, 0.9964, -0.08489, 1.067e-07, 1.0, 0.00556, 0.2079, -0.9781, 0.00556, 0.2072, -0.9746, -0.08489, -0.2072, -0.9746, -0.08489, -0.2079, -0.9781, 0.005561, 1.067e-07, 1.0, 0.00556, 1.443e-08, 0.9964, -0.08489, 0.4053, 0.9102, -0.08489, 0.4067, 0.9135, 0.00556, -0.2079, -0.9781, 0.005561, -0.2072, -0.9746, -0.08489, -0.5857, -0.8061, -0.08489, -0.5878, -0.809, 0.00556, 0.4067, 0.9135, 0.00556, 0.4053, 0.9102, -0.08489, 0.7405, 0.6667, -0.08489, 0.7431, 0.6691, 0.00556, -0.5878, -0.809, 0.00556, -0.5857, -0.8061, -0.08489, -0.8629, -0.4982, -0.08489, -0.866, -0.5, 0.00556, 0.7431, 0.6691, 0.00556, 0.7405, 0.6667, -0.08489, 0.9476, 0.3079, -0.08489, 0.951, 0.309, 0.00556, -0.866, -0.5, 0.00556, -0.8629, -0.4982, -0.08489, -0.9909, -0.1042, -0.08489, -0.9945, -0.1045, 0.00556, 0.951, 0.309, 0.00556, 0.9476, 0.3079, -0.08489, 0.9909, -0.1042, -0.08489, 0.9945, -0.1045, 0.00556, -0.9945, -0.1045, 0.00556, -0.9909, -0.1042, -0.08489, -0.9476, 0.3079, -0.08489, -0.951, 0.309, 0.00556, 0.9945, -0.1045, 0.00556, 0.9909, -0.1042, -0.08489, 0.8629, -0.4982, -0.08489, 0.866, -0.5, 0.00556, 0.9309, -0.09784, 0.352, 0.9903, -0.1041, 0.09218, 0.8623, -0.4979, 0.09218, 0.8106, -0.468, 0.352, -0.9309, -0.09784, 0.352, -0.9903, -0.1041, 0.09218, -0.947, 0.3077, 0.09218, -0.8902, 0.2892, 0.352, 0.8902, 0.2892, 0.352, 0.947, 0.3077, 0.09218, 0.9903, -0.1041, 0.09218, 0.9309, -0.09784, 0.352, -0.8106, -0.468, 0.352, -0.8623, -0.4979, 0.09218, -0.9903, -0.1041, 0.09218, -0.9309, -0.09784, 0.352, 0.6956, 0.6263, 0.352, 0.74, 0.6663, 0.09218, 0.947, 0.3077, 0.09218, 0.8902, 0.2892, 0.352, -0.5502, -0.7572, 0.352, -0.5853, -0.8056, 0.09218, -0.8623, -0.4979, 0.09218, -0.8106, -0.468, 0.352, 0.3807, 0.8551, 0.352, 0.405, 0.9097, 0.09218, 0.74, 0.6663, 0.09218, 0.6956, 0.6263, 0.352, -0.1946, -0.9156, 0.352, -0.207, -0.974, 0.09218, -0.5853, -0.8056, 0.09218, -0.5502, -0.7572, 0.352, 4.804e-09, 0.936, 0.352, 2.887e-08, 0.9957, 0.09218, 0.405, 0.9097, 0.09218, 0.3807, 0.8551, 0.352, 0.1946, -0.9156, 0.352, 0.207, -0.974, 0.09218, -0.207, -0.974, 0.09218, -0.1946, -0.9156, 0.352, -0.3807, 0.8551, 0.352, -0.405, 0.9097, 0.09218, 2.887e-08, 0.9957, 0.09218, 4.804e-09, 0.936, 0.352, 0.5502, -0.7572, 0.352, 0.5853, -0.8056, 0.09218, 0.207, -0.974, 0.09218, 0.1946, -0.9156, 0.352, -0.6956, 0.6263, 0.352, -0.74, 0.6663, 0.09218, -0.405, 0.9097, 0.09218, -0.3807, 0.8551, 0.352, 0.8106, -0.468, 0.352, 0.8623, -0.4979, 0.09218, 0.5853, -0.8056, 0.09218, 0.5502, -0.7572, 0.352, -0.8902, 0.2892, 0.352, -0.947, 0.3077, 0.09218, -0.74, 0.6663, 0.09218, -0.6956, 0.6263, 0.352, 0.5859, -0.8064, -0.08098, 0.5833, -0.8028, 0.1237, 0.2063, -0.9706, 0.1237, 0.2072, -0.9749, -0.08098, -0.4054, 0.9105, -0.08098, -0.4036, 0.9065, 0.1237, 1.97e-08, 0.9923, 0.1237, -1.487e-08, 0.9967, -0.08098, 0.2072, -0.9749, -0.08098, 0.2063, -0.9706, 0.1237, -0.2063, -0.9706, 0.1237, -0.2072, -0.9749, -0.08098, -1.487e-08, 0.9967, -0.08098, 1.97e-08, 0.9923, 0.1237, 0.4036, 0.9065, 0.1237, 0.4054, 0.9105, -0.08098, -0.2072, -0.9749, -0.08098, -0.2063, -0.9706, 0.1237, -0.5833, -0.8028, 0.1237, -0.5859, -0.8064, -0.08098, 0.4054, 0.9105, -0.08098, 0.4036, 0.9065, 0.1237, 0.7374, 0.664, 0.1237, 0.7407, 0.6669, -0.08098, -0.5859, -0.8064, -0.08098, -0.5833, -0.8028, 0.1237, -0.8594, -0.4962, 0.1237, -0.8632, -0.4984, -0.08098, 0.7407, 0.6669, -0.08098, 0.7374, 0.664, 0.1237, 0.9437, 0.3066, 0.1237, 0.9479, 0.308, -0.08098, -0.8632, -0.4984, -0.08098, -0.8594, -0.4962, 0.1237, -0.9869, -0.1037, 0.1237, -0.9913, -0.1042, -0.08098, 0.9479, 0.308, -0.08098, 0.9437, 0.3066, 0.1237, 0.9869, -0.1037, 0.1237, 0.9913, -0.1042, -0.08098, -0.9913, -0.1042, -0.08098, -0.9869, -0.1037, 0.1237, -0.9437, 0.3066, 0.1237, -0.9479, 0.308, -0.08098, 0.9913, -0.1042, -0.08098, 0.9869, -0.1037, 0.1237, 0.8594, -0.4962, 0.1237, 0.8632, -0.4984, -0.08098, -0.9479, 0.308, -0.08098, -0.9437, 0.3066, 0.1237, -0.7374, 0.664, 0.1237, -0.7407, 0.6669, -0.08098, 0.8632, -0.4984, -0.08098, 0.8594, -0.4962, 0.1237, 0.5833, -0.8028, 0.1237, 0.5859, -0.8064, -0.08098, -0.7407, 0.6669, -0.08098, -0.7374, 0.664, 0.1237, -0.4036, 0.9065, 0.1237, -0.4054, 0.9105, -0.08098, -0.9476, 0.3079, -0.08489, -0.9368, 0.3044, -0.1726, -0.732, 0.6591, -0.1726, -0.7405, 0.6667, -0.08489, 0.8629, -0.4982, -0.08489, 0.853, -0.4925, -0.1726, 0.579, -0.7969, -0.1726, 0.5857, -0.8061, -0.08489, -0.7405, 0.6667, -0.08489, -0.732, 0.6591, -0.1726, -0.4006, 0.8998, -0.1726, -0.4053, 0.9102, -0.08489, 0.5857, -0.8061, -0.08489, 0.579, -0.7969, -0.1726, 0.2048, -0.9635, -0.1726, 0.2072, -0.9746, -0.08489, -0.4053, 0.9102, -0.08489, -0.4006, 0.8998, -0.1726, -1.502e-07, 0.985, -0.1726, 1.443e-08, 0.9964, -0.08489, 0.2072, -0.9746, -0.08489, 0.2048, -0.9635, -0.1726, -0.2048, -0.9635, -0.1726, -0.2072, -0.9746, -0.08489, 1.443e-08, 0.9964, -0.08489, -1.502e-07, 0.985, -0.1726, 0.4006, 0.8998, -0.1726, 0.4053, 0.9102, -0.08489, -0.2072, -0.9746, -0.08489, -0.2048, -0.9635, -0.1726, -0.579, -0.7969, -0.1726, -0.5857, -0.8061, -0.08489, 0.4053, 0.9102, -0.08489, 0.4006, 0.8998, -0.1726, 0.732, 0.6591, -0.1726, 0.7405, 0.6667, -0.08489, -0.5857, -0.8061, -0.08489, -0.579, -0.7969, -0.1726, -0.853, -0.4925, -0.1726, -0.8629, -0.4982, -0.08489, 0.7405, 0.6667, -0.08489, 0.732, 0.6591, -0.1726, 0.9368, 0.3044, -0.1726, 0.9476, 0.3079, -0.08489, -0.8629, -0.4982, -0.08489, -0.853, -0.4925, -0.1726, -0.9796, -0.103, -0.1726, -0.9909, -0.1042, -0.08489, 0.9476, 0.3079, -0.08489, 0.9368, 0.3044, -0.1726, 0.9796, -0.103, -0.1726, 0.9909, -0.1042, -0.08489, -0.9909, -0.1042, -0.08489, -0.9796, -0.103, -0.1726, -0.9368, 0.3044, -0.1726, -0.9476, 0.3079, -0.08489, 0.9909, -0.1042, -0.08489, 0.9796, -0.103, -0.1726, 0.853, -0.4925, -0.1726, 0.8629, -0.4982, -0.08489, 0.9903, -0.1041, 0.09218, 0.9945, -0.1045, 0.00556, 0.866, -0.5, 0.00556, 0.8623, -0.4979, 0.09218, -0.9903, -0.1041, 0.09218, -0.9945, -0.1045, 0.00556, -0.951, 0.309, 0.00556, -0.947, 0.3077, 0.09218, 0.947, 0.3077, 0.09218, 0.951, 0.309, 0.00556, 0.9945, -0.1045, 0.00556, 0.9903, -0.1041, 0.09218, -0.8623, -0.4979, 0.09218, -0.866, -0.5, 0.00556, -0.9945, -0.1045, 0.00556, -0.9903, -0.1041, 0.09218, 0.74, 0.6663, 0.09218, 0.7431, 0.6691, 0.00556, 0.951, 0.309, 0.00556, 0.947, 0.3077, 0.09218, -0.5853, -0.8056, 0.09218, -0.5878, -0.809, 0.00556, -0.866, -0.5, 0.00556, -0.8623, -0.4979, 0.09218, 0.405, 0.9097, 0.09218, 0.4067, 0.9135, 0.00556, 0.7431, 0.6691, 0.00556, 0.74, 0.6663, 0.09218, -0.207, -0.974, 0.09218, -0.2079, -0.9781, 0.005561, -0.5878, -0.809, 0.00556, -0.5853, -0.8056, 0.09218, 2.887e-08, 0.9957, 0.09218, 1.067e-07, 1.0, 0.00556, 0.4067, 0.9135, 0.00556, 0.405, 0.9097, 0.09218, 0.207, -0.974, 0.09218, 0.2079, -0.9781, 0.00556, -0.2079, -0.9781, 0.005561, -0.207, -0.974, 0.09218, -0.405, 0.9097, 0.09218, -0.4067, 0.9135, 0.00556, 1.067e-07, 1.0, 0.00556, 2.887e-08, 0.9957, 0.09218, 0.5853, -0.8056, 0.09218, 0.5878, -0.809, 0.00556, 0.2079, -0.9781, 0.00556, 0.207, -0.974, 0.09218, -0.74, 0.6663, 0.09218, -0.7431, 0.6691, 0.00556, -0.4067, 0.9135, 0.00556, -0.405, 0.9097, 0.09218, 0.8623, -0.4979, 0.09218, 0.866, -0.5, 0.00556, 0.5878, -0.809, 0.00556, 0.5853, -0.8056, 0.09218, -0.947, 0.3077, 0.09218, -0.951, 0.309, 0.00556, -0.7431, 0.6691, 0.00556, -0.74, 0.6663, 0.09218])] * 3)])

# ---- objects
ob_circle = bpy.data.objects.new('Circle', me_circle_001)

# ---- transforms, parenting, visibility, modifiers, constraints
ob_circle.location = (0.0, 0.0, 0.0)

# ---- collection membership
scene.collection.objects.link(ob_circle)

# ---- scene / render settings (as saved in the file)
scene.frame_start = 1; scene.frame_end = 250; scene.frame_set(1)
scene.render.engine = 'BLENDER_EEVEE_NEXT'
scene.cycles.sampling_pattern = 'TABULATED_SOBOL'
scene.cycles.use_light_tree = False
scene.view_settings.view_transform = 'Filmic'
bpy.context.view_layer.update()

# ---- added for rendering (the .blend has no active camera and no usable light): camera, sun
cam_auto = bpy.data.cameras.new('AutoCamera')
cam_auto.lens = 50.0
cam_auto.sensor_width = 36.0
cam_auto.clip_end = 1000.0
ob_auto_camera = bpy.data.objects.new('AutoCamera', cam_auto)
scene.collection.objects.link(ob_auto_camera)
ob_auto_camera.location = (0.98798, -1.18354, 1.26574)
ob_auto_camera.rotation_euler = (1.09748, -7.21219e-08, 0.694738)
scene.camera = ob_auto_camera
light_auto_sun = bpy.data.lights.new('AutoSun', 'SUN')
light_auto_sun.energy = 3.0
light_auto_sun.angle = 0.0523599
ob_auto_sun = bpy.data.objects.new('AutoSun', light_auto_sun)
scene.collection.objects.link(ob_auto_sun)
ob_auto_sun.rotation_euler = (0.872665, 0.174533, 0.523599)
bpy.context.view_layer.update()
